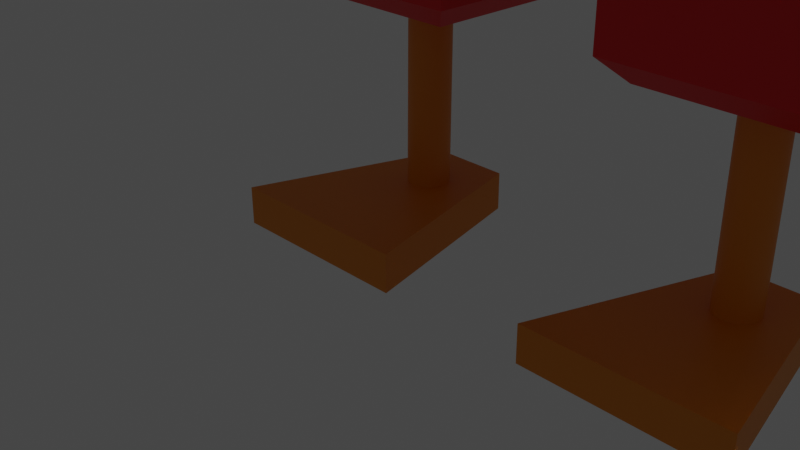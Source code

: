 # Source: fredmonster.blend  (saved by Blender 3.6.11; exported with 4.5.12 LTS)
import bpy
from mathutils import Matrix  # noqa: F401  (used for matrix-valued properties, if any)

bpy.ops.wm.read_factory_settings(use_empty=True)
scene = bpy.context.scene
scene.name = 'Scene'

# ---- collections
col_collection = bpy.data.collections.new('Collection'); scene.collection.children.link(col_collection)

# ---- materials (node trees are filled in below, after node groups)
mat_material = bpy.data.materials.new('Material')
mat_material.alpha_threshold = 0.0
mat_material.use_transparent_shadow = False
mat_material.roughness = 0.5
mat_material.line_color = (0.0, 0.0, 0.0, 1.0)
mat_material_002 = bpy.data.materials.new('Material.002')
mat_material_002.use_transparent_shadow = False
mat_material_003 = bpy.data.materials.new('Material.003')
mat_material_003.use_transparent_shadow = False
mat_material_001 = bpy.data.materials.new('Material.001')
mat_material_001.alpha_threshold = 0.0
mat_material_001.use_transparent_shadow = False
mat_material_001.roughness = 0.5
mat_material_001.line_color = (0.0, 0.0, 0.0, 1.0)

# ---- node groups
ng_auto_smooth = bpy.data.node_groups.new('Auto Smooth', 'GeometryNodeTree')
_s = ng_auto_smooth.interface.new_socket(name='Geometry', in_out='OUTPUT', socket_type='NodeSocketGeometry')
_s = ng_auto_smooth.interface.new_socket(name='Geometry', in_out='INPUT', socket_type='NodeSocketGeometry')
_s = ng_auto_smooth.interface.new_socket(name='Angle', in_out='INPUT', socket_type='NodeSocketFloat')
_s.subtype = 'ANGLE'
_s.min_value = 0.0
_s.max_value = 3.142
ng_auto_smooth.is_modifier = True
_N = ng_auto_smooth.nodes; _L = ng_auto_smooth.links
n0 = _N.new('NodeGroupOutput'); n0.name = 'Group Output'; n0.location = (480, -100)
n1 = _N.new('NodeGroupInput'); n1.name = 'Group Input'; n1.location = (-420, -300)
n2 = _N.new('NodeGroupInput'); n2.name = 'Group Input.001'; n2.location = (-60, -100)
n3 = _N.new('GeometryNodeSetShadeSmooth'); n3.name = 'Set Shade Smooth'; n3.location = (120, -100)
n3.domain = 'EDGE'
n4 = _N.new('GeometryNodeSetShadeSmooth'); n4.name = 'Set Shade Smooth.001'; n4.location = (300, -100)
n5 = _N.new('GeometryNodeInputMeshEdgeAngle'); n5.name = 'Edge Angle'; n5.location = (-420, -220)
n6 = _N.new('GeometryNodeInputEdgeSmooth'); n6.name = 'Is Edge Smooth'; n6.location = (-60, -160)
n7 = _N.new('GeometryNodeInputShadeSmooth'); n7.name = 'Is Face Smooth'; n7.location = (-240, -340)
n8 = _N.new('FunctionNodeBooleanMath'); n8.name = 'Boolean Math'; n8.location = (-60, -220)
n9 = _N.new('FunctionNodeCompare'); n9.name = 'Compare'; n9.location = (-240, -180)
n9.operation = 'LESS_EQUAL'
_L.new(n5.outputs[0], n9.inputs[0])
_L.new(n4.outputs[0], n0.inputs[0])
_L.new(n1.outputs[1], n9.inputs[1])
_L.new(n9.outputs[0], n8.inputs[0])
_L.new(n7.outputs[0], n8.inputs[1])
_L.new(n2.outputs[0], n3.inputs[0])
_L.new(n6.outputs[0], n3.inputs[1])
_L.new(n3.outputs[0], n4.inputs[0])
_L.new(n8.outputs[0], n3.inputs[2])
n0.is_active_output = True

# ---- material node trees
mat_material.use_nodes = True; mat_material.node_tree.nodes.clear()
_N = mat_material.node_tree.nodes; _L = mat_material.node_tree.links
n0 = _N.new('ShaderNodeOutputMaterial'); n0.name = 'Material Output'; n0.location = (300, 300)
n1 = _N.new('ShaderNodeBsdfPrincipled'); n1.name = 'Principled BSDF'; n1.location = (10, 300)
n1.distribution = 'GGX'
n1.subsurface_method = 'RANDOM_WALK_SKIN'
n1.inputs[0].default_value = (0.8, 0.7077, 0.0, 1.0)
n1.inputs[3].default_value = 1.45
n1.inputs[27].default_value = (0.0, 0.0, 0.0, 1.0)
n1.inputs[28].default_value = 1.0
_L.new(n1.outputs[0], n0.inputs[0])
n0.is_active_output = True
mat_material_002.use_nodes = True; mat_material_002.node_tree.nodes.clear()
_N = mat_material_002.node_tree.nodes; _L = mat_material_002.node_tree.links
n0 = _N.new('ShaderNodeBsdfPrincipled'); n0.name = 'Principled BSDF'; n0.location = (10, 300)
n0.distribution = 'GGX'
n0.subsurface_method = 'RANDOM_WALK_SKIN'
n0.inputs[0].default_value = (0.8, 0.0, 0.004196, 1.0)
n0.inputs[3].default_value = 1.45
n0.inputs[27].default_value = (0.0, 0.0, 0.0, 1.0)
n0.inputs[28].default_value = 1.0
n1 = _N.new('ShaderNodeOutputMaterial'); n1.name = 'Material Output'; n1.location = (300, 300)
_L.new(n0.outputs[0], n1.inputs[0])
n1.is_active_output = True
mat_material_003.use_nodes = True; mat_material_003.node_tree.nodes.clear()
_N = mat_material_003.node_tree.nodes; _L = mat_material_003.node_tree.links
n0 = _N.new('ShaderNodeBsdfPrincipled'); n0.name = 'Principled BSDF'; n0.location = (10, 300)
n0.distribution = 'GGX'
n0.subsurface_method = 'RANDOM_WALK_SKIN'
n0.inputs[0].default_value = (0.8, 0.2485, 0.0, 1.0)
n0.inputs[3].default_value = 1.45
n0.inputs[27].default_value = (0.0, 0.0, 0.0, 1.0)
n0.inputs[28].default_value = 1.0
n1 = _N.new('ShaderNodeOutputMaterial'); n1.name = 'Material Output'; n1.location = (300, 300)
_L.new(n0.outputs[0], n1.inputs[0])
n1.is_active_output = True
mat_material_001.use_nodes = True; mat_material_001.node_tree.nodes.clear()
_N = mat_material_001.node_tree.nodes; _L = mat_material_001.node_tree.links
n0 = _N.new('ShaderNodeOutputMaterial'); n0.name = 'Material Output'; n0.location = (300, 300)
n1 = _N.new('ShaderNodeBsdfPrincipled'); n1.name = 'Principled BSDF'; n1.location = (10, 300)
n1.inputs[0].default_value = (0.09285, 0.09285, 0.09285, 1.0)
n1.inputs[3].default_value = 1.45
n1.inputs[27].default_value = (0.0, 0.0, 0.0, 1.0)
_L.new(n1.outputs[0], n0.inputs[0])
n0.is_active_output = True

# ---- world
world_world = bpy.data.worlds.new('World'); scene.world = world_world
world_world.use_nodes = True; world_world.node_tree.nodes.clear()
_N = world_world.node_tree.nodes; _L = world_world.node_tree.links
n0 = _N.new('ShaderNodeOutputWorld'); n0.name = 'World Output'; n0.location = (300, 300)
n1 = _N.new('ShaderNodeBackground'); n1.name = 'Background'; n1.location = (10, 300)
n1.inputs[0].default_value = (0.05088, 0.05088, 0.05088, 1.0)
_L.new(n1.outputs[0], n0.inputs[0])
n0.is_active_output = True
world_world.color = (0.05088, 0.05088, 0.05088)
world_world.use_sun_shadow = False
world_world.sun_shadow_jitter_overblur = 0.0

# ---- cameras
cam_camera = bpy.data.cameras.new('Camera')
cam_camera.clip_end = 100.0
cam_camera.ortho_scale = 7.314

# ---- lights
light_light = bpy.data.lights.new('Light', 'POINT')
light_light.transmission_factor = 0.0
light_light.energy = 1000.0
light_light.shadow_soft_size = 0.1
light_light.shadow_maximum_resolution = 0.006
light_light.use_absolute_resolution = True

# ---- meshes
me_plane_007 = bpy.data.meshes.new('Plane.007')
me_plane_007.from_pydata([(0.8019, 1.093, -0.5173), (0.8019, -0.9069, -0.5173), (-1.8, 0.2158, -3.991), (-1.842, 0.2116, -3.991), (-1.882, 0.1994, -3.991), (-1.92, 0.1794, -3.991), (-1.952, 0.1526, -3.991), (-1.979, 0.1199, -3.991), (-1.999, 0.08264, -3.991), (-2.011, 0.04218, -3.991), (-2.016, 0.0001029, -3.991), (-2.011, -0.04198, -3.991), (-1.999, -0.08244, -3.991), (-1.979, -0.1197, -3.991), (-1.952, -0.1524, -3.991), (-1.92, -0.1792, -3.991), (-1.882, -0.1992, -3.991), (-1.842, -0.2114, -3.991), (-1.8, -0.2156, -3.991), (-1.758, -0.2114, -3.991), (-1.717, -0.1992, -3.991), (-1.68, -0.1792, -3.991), (-1.647, -0.1524, -3.991), (-1.621, -0.1197, -3.991), (-1.601, -0.08244, -3.991), (-1.588, -0.04198, -3.991), (-1.584, 0.0001029, -3.991), (-1.588, 0.04218, -3.991), (-1.601, 0.08264, -3.991), (-1.621, 0.1199, -3.991), (-1.647, 0.1526, -3.991), (-1.68, 0.1794, -3.991), (-1.717, 0.1994, -3.991), (-1.758, 0.2116, -3.991), (-1.842, 0.2116, -1.99), (-1.8, 0.2158, -1.99), (-1.882, 0.1994, -1.99), (-1.92, 0.1794, -1.99), (-1.952, 0.1526, -1.99), (-1.979, 0.1199, -1.99), (-1.999, 0.08264, -1.99), (-2.011, 0.04218, -1.99), (-2.016, 0.0001029, -1.99), (-2.011, -0.04198, -1.99), (-1.999, -0.08244, -1.99), (-1.979, -0.1197, -1.99), (-1.952, -0.1524, -1.99), (-1.92, -0.1792, -1.99), (-1.882, -0.1992, -1.99), (-1.842, -0.2114, -1.99), (-1.8, -0.2156, -1.99), (-1.758, -0.2114, -1.99), (-1.717, -0.1992, -1.99), (-1.68, -0.1792, -1.99), (-1.647, -0.1524, -1.99), (-1.621, -0.1197, -1.99), (-1.601, -0.08244, -1.99), (-1.588, -0.04198, -1.99), (-1.584, 0.0001029, -1.99), (-1.588, 0.04218, -1.99), (-1.601, 0.08264, -1.99), (-1.621, 0.1199, -1.99), (-1.647, 0.1526, -1.99), (-1.68, 0.1794, -1.99), (-1.717, 0.1994, -1.99), (-1.758, 0.2116, -1.99), (-0.7713, -0.9069, -0.5173), (-0.7713, 1.093, -0.5173), (-2.927, -1.406, -4.316), (-0.9267, -1.401, -4.316), (-1.377, 0.6126, -4.274), (-2.197, 0.6126, -4.274), (0.8195, 0.7189, 3.684), (0.9442, 1.093, 0.6444), (-0.9136, -0.9069, 0.6444), (-0.7889, -0.5328, 3.684), (1.773, 0.2158, -3.991), (1.731, 0.2116, -3.991), (1.691, 0.1994, -3.991), (1.654, 0.1794, -3.991), (1.621, 0.1526, -3.991), (1.594, 0.1199, -3.991), (1.574, 0.08264, -3.991), (1.562, 0.04218, -3.991), (1.558, 0.0001029, -3.991), (1.562, -0.04198, -3.991), (1.574, -0.08244, -3.991), (1.594, -0.1197, -3.991), (1.621, -0.1524, -3.991), (1.654, -0.1792, -3.991), (1.691, -0.1992, -3.991), (1.731, -0.2114, -3.991), (1.773, -0.2156, -3.991), (1.815, -0.2114, -3.991), (1.856, -0.1992, -3.991), (1.893, -0.1792, -3.991), (1.926, -0.1524, -3.991), (1.953, -0.1197, -3.991), (1.973, -0.08244, -3.991), (1.985, -0.04198, -3.991), (1.989, 0.0001029, -3.991), (1.985, 0.04218, -3.991), (1.973, 0.08264, -3.991), (1.953, 0.1199, -3.991), (1.926, 0.1526, -3.991), (1.893, 0.1794, -3.991), (1.856, 0.1994, -3.991), (1.815, 0.2116, -3.991), (1.731, 0.2116, -1.99), (1.773, 0.2158, -1.99), (1.691, 0.1994, -1.99), (1.654, 0.1794, -1.99), (1.621, 0.1526, -1.99), (1.594, 0.1199, -1.99), (1.574, 0.08264, -1.99), (1.562, 0.04218, -1.99), (1.558, 0.0001029, -1.99), (1.562, -0.04198, -1.99), (1.574, -0.08244, -1.99), (1.594, -0.1197, -1.99), (1.621, -0.1524, -1.99), (1.654, -0.1792, -1.99), (1.691, -0.1992, -1.99), (1.731, -0.2114, -1.99), (1.773, -0.2156, -1.99), (1.815, -0.2114, -1.99), (1.856, -0.1992, -1.99), (1.893, -0.1792, -1.99), (1.926, -0.1524, -1.99), (1.953, -0.1197, -1.99), (1.973, -0.08244, -1.99), (1.985, -0.04198, -1.99), (1.989, 0.0001029, -1.99), (1.985, 0.04218, -1.99), (1.973, 0.08264, -1.99), (1.953, 0.1199, -1.99), (1.926, 0.1526, -1.99), (1.893, 0.1794, -1.99), (1.856, 0.1994, -1.99), (1.815, 0.2116, -1.99), (0.6466, -1.406, -4.316), (2.647, -1.401, -4.316), (1.377, 0.6126, -4.274), (2.197, 0.6126, -4.274), (-0.7889, 0.7189, 3.684), (-0.9136, 1.093, 0.6444), (0.9442, -0.9069, 0.6444), (0.8195, -0.5328, 3.684), (-0.7889, -0.5328, 1.019), (-2.546, -0.6817, -1.984), (-0.9965, -0.6817, -1.984), (-0.7713, -0.9069, -1.758), (-2.546, 0.8679, -1.984), (-0.9965, 0.8679, -1.984), (-0.7713, 1.093, -1.758), (1.012, -0.6969, -1.984), (0.8019, -0.9069, -1.774), (2.592, -0.6969, -1.984), (0.8019, 1.093, -1.774), (1.012, 0.883, -1.984), (2.592, 0.883, -1.984), (-2.197, 0.6083, -3.873), (-2.927, -1.41, -3.915), (-0.9267, -1.405, -3.915), (-1.377, 0.6083, -3.873), (1.377, 0.6086, -3.889), (0.6466, -1.41, -3.931), (2.647, -1.405, -3.931), (2.197, 0.6086, -3.889), (-0.7889, 0.7189, 1.019), (0.8195, 0.7189, 1.019), (0.8195, -0.5328, 1.019), (2.428, -0.2876, 1.019), (2.183, -0.5328, 1.019), (2.628, -0.733, 0.8183), (2.183, -0.5328, 3.684), (2.428, -0.2876, 3.684), (2.428, 0.4669, 3.684), (2.176, 0.7189, 3.684), (2.176, 0.7189, 1.019), (2.428, 0.4669, 1.019), (2.634, 0.9247, 0.8127), (-2.163, 0.7189, 3.684), (-2.397, 0.4849, 3.684), (-2.397, 0.4849, 1.019), (-2.163, 0.7189, 1.019), (-2.588, 0.91, 0.8274), (-2.146, -0.5328, 1.019), (-2.397, -0.2812, 1.019), (-2.603, -0.7382, 0.8131), (-2.397, -0.2812, 3.684), (-2.146, -0.5328, 3.684), (2.651, -0.9069, 0.6444), (2.802, -0.7562, 0.6444), (2.679, -0.7839, 0.7674), (2.802, -0.7562, -1.774), (2.651, -0.9069, -1.774), (2.679, -0.7839, -1.897), (2.802, 0.9241, 0.6444), (2.633, 1.093, 0.6444), (2.664, 0.9551, 0.7823), (2.633, 1.093, -1.774), (2.802, 0.9241, -1.774), (2.664, 0.9551, -1.912), (-2.617, 1.093, 0.6444), (-2.771, 0.9386, 0.6444), (-2.645, 0.9669, 0.7706), (-2.771, 0.9386, -1.758), (-2.617, 1.093, -1.758), (-2.645, 0.9669, -1.885), (-2.771, -0.7265, 0.6444), (-2.591, -0.9069, 0.6444), (-2.624, -0.7596, 0.7917), (-2.591, -0.9069, -1.758), (-2.771, -0.7265, -1.758), (-2.624, -0.7596, -1.906), (0.8195, 0.7189, 2.675), (-0.7889, 0.7189, 2.675), (-0.7889, -0.5328, 2.675), (0.8195, -0.5328, 2.675), (2.183, -0.5328, 2.675), (2.428, -0.2876, 2.675), (2.428, 0.4669, 2.675), (2.176, 0.7189, 2.675), (-2.163, 0.7189, 2.675), (-2.397, 0.4849, 2.675), (-2.146, -0.5328, 2.675), (-2.397, -0.2812, 2.675), (3.864, -0.2876, 2.675), (3.864, -0.2876, 3.684), (-3.833, -0.2812, 3.684), (-3.833, -0.2812, 2.675), (3.146, 0.4669, 2.675), (3.146, -0.2876, 2.675), (3.146, 0.4669, 3.684), (3.146, -0.2876, 3.684), (-3.115, 0.4849, 2.675), (-3.115, 0.4849, 3.684), (-3.115, -0.2812, 3.684), (-3.115, -0.2812, 2.675), (3.864, -3.195, 2.675), (3.864, -3.195, 3.684), (-3.833, -3.189, 3.684), (-3.833, -3.189, 2.675), (3.146, -3.195, 3.684), (3.146, -3.195, 2.675), (-3.115, -3.189, 3.684), (-3.115, -3.189, 2.675), (3.864, 0.2271, 3.684), (3.624, 0.4669, 3.684), (3.861, 0.2612, 3.684), (3.854, 0.2947, 3.684), (3.842, 0.3267, 3.684), (3.826, 0.3567, 3.684), (3.805, 0.3841, 3.684), (3.781, 0.4083, 3.684), (3.754, 0.4288, 3.684), (3.724, 0.4452, 3.684), (3.692, 0.4572, 3.684), (3.658, 0.4645, 3.684), (-3.833, 0.2451, 2.675), (-3.593, 0.4849, 2.675), (-3.831, 0.2792, 2.675), (-3.823, 0.3126, 2.675), (-3.811, 0.3447, 2.675), (-3.795, 0.3747, 2.675), (-3.775, 0.4021, 2.675), (-3.75, 0.4263, 2.675), (-3.723, 0.4468, 2.675), (-3.693, 0.4632, 2.675), (-3.661, 0.4752, 2.675), (-3.627, 0.4825, 2.675), (-3.593, 0.4849, 3.684), (-3.833, 0.2451, 3.684), (-3.627, 0.4825, 3.684), (-3.661, 0.4752, 3.684), (-3.693, 0.4632, 3.684), (-3.723, 0.4468, 3.684), (-3.75, 0.4263, 3.684), (-3.775, 0.4021, 3.684), (-3.795, 0.3747, 3.684), (-3.811, 0.3447, 3.684), (-3.823, 0.3126, 3.684), (-3.831, 0.2792, 3.684), (3.624, 0.4669, 2.675), (3.864, 0.2271, 2.675), (3.658, 0.4645, 2.675), (3.692, 0.4572, 2.675), (3.724, 0.4452, 2.675), (3.754, 0.4288, 2.675), (3.781, 0.4083, 2.675), (3.805, 0.3841, 2.675), (3.826, 0.3567, 2.675), (3.842, 0.3267, 2.675), (3.854, 0.2947, 2.675), (3.861, 0.2612, 2.675)], [], [(155, 159, 160, 157), (226, 218, 75, 191), (3, 2, 33, 32, 31, 30, 29, 28, 27, 26, 25, 24, 23, 22, 21, 20, 19, 18, 17, 16, 15, 14, 13, 12, 11, 10, 9, 8, 7, 6, 5, 4), (34, 36, 37, 38, 39, 40, 41, 42, 43, 44, 45, 46, 47, 48, 49, 50, 51, 52, 53, 54, 55, 56, 57, 58, 59, 60, 61, 62, 63, 64, 65, 35), (18, 19, 51, 50), (5, 6, 38, 37), (32, 33, 65, 64), (19, 20, 52, 51), (6, 7, 39, 38), (33, 2, 35, 65), (20, 21, 53, 52), (7, 8, 40, 39), (21, 22, 54, 53), (8, 9, 41, 40), (22, 23, 55, 54), (9, 10, 42, 41), (23, 24, 56, 55), (10, 11, 43, 42), (24, 25, 57, 56), (11, 12, 44, 43), (25, 26, 58, 57), (12, 13, 45, 44), (26, 27, 59, 58), (13, 14, 46, 45), (27, 28, 60, 59), (14, 15, 47, 46), (28, 29, 61, 60), (15, 16, 48, 47), (2, 3, 34, 35), (29, 30, 62, 61), (16, 17, 49, 48), (3, 4, 36, 34), (30, 31, 63, 62), (17, 18, 50, 49), (4, 5, 37, 36), (31, 32, 64, 63), (149, 152, 153, 150), (194, 193, 198, 200, 181, 180, 172, 174), (68, 71, 70, 69), (217, 224, 182, 144), (141, 167, 166, 140), (140, 166, 165, 142), (142, 165, 168, 143), (77, 76, 107, 106, 105, 104, 103, 102, 101, 100, 99, 98, 97, 96, 95, 94, 93, 92, 91, 90, 89, 88, 87, 86, 85, 84, 83, 82, 81, 80, 79, 78), (108, 110, 111, 112, 113, 114, 115, 116, 117, 118, 119, 120, 121, 122, 123, 124, 125, 126, 127, 128, 129, 130, 131, 132, 133, 134, 135, 136, 137, 138, 139, 109), (92, 93, 125, 124), (79, 80, 112, 111), (106, 107, 139, 138), (93, 94, 126, 125), (80, 81, 113, 112), (107, 76, 109, 139), (94, 95, 127, 126), (81, 82, 114, 113), (95, 96, 128, 127), (82, 83, 115, 114), (96, 97, 129, 128), (83, 84, 116, 115), (97, 98, 130, 129), (84, 85, 117, 116), (98, 99, 131, 130), (85, 86, 118, 117), (99, 100, 132, 131), (86, 87, 119, 118), (100, 101, 133, 132), (87, 88, 120, 119), (101, 102, 134, 133), (88, 89, 121, 120), (102, 103, 135, 134), (89, 90, 122, 121), (76, 77, 108, 109), (103, 104, 136, 135), (90, 91, 123, 122), (77, 78, 110, 108), (104, 105, 137, 136), (91, 92, 124, 123), (78, 79, 111, 110), (105, 106, 138, 137), (140, 142, 143, 141), (70, 164, 163, 69), (71, 161, 164, 70), (68, 69, 163, 162), (72, 147, 175, 176, 177, 178), (68, 162, 161, 71), (174, 173, 171, 146, 192, 194), (66, 67, 0, 1), (151, 154, 67, 66), (182, 183, 190, 191, 75, 144), (219, 220, 175, 147), (141, 143, 168, 167), (238, 237, 272, 274, 275, 276, 277, 278, 279, 280, 281, 282, 283, 273, 230), (206, 205, 210, 212, 189, 188, 184, 186), (150, 153, 154, 151), (149, 150, 151, 213, 215), (153, 152, 209, 208, 154), (159, 155, 156, 158), (155, 157, 197, 196, 156), (158, 156, 1, 0), (162, 163, 164, 161), (73, 145, 169, 170), (171, 148, 74, 146), (218, 219, 147, 75), (166, 167, 168, 165), (223, 216, 72, 178), (152, 149, 215, 214, 207, 209), (214, 210, 205, 207), (157, 160, 203, 202, 195, 197), (204, 145, 73, 199, 201, 158, 0, 67, 154, 208), (216, 217, 144, 72), (172, 173, 174), (220, 173, 172, 221), (160, 159, 158, 201, 203), (179, 180, 181), (222, 180, 179, 223), (184, 185, 186), (224, 185, 184, 225), (187, 188, 189), (226, 191, 190, 227), (211, 213, 151, 66, 1, 156, 196, 192, 146, 74), (192, 193, 194), (195, 196, 197), (195, 193, 192, 196), (202, 198, 193, 195), (198, 199, 200), (201, 202, 203), (201, 199, 198, 202), (200, 199, 73, 170, 179, 181), (204, 205, 206), (207, 208, 209), (204, 208, 207, 205), (145, 204, 206, 186, 185, 169), (210, 211, 212), (213, 214, 215), (213, 211, 210, 214), (148, 187, 189, 212, 211, 74), (147, 72, 144, 75), (187, 226, 227, 188), (182, 224, 225, 183), (172, 180, 222, 221), (177, 222, 223, 178), (175, 220, 221, 176), (170, 169, 217, 216), (179, 170, 216, 223), (148, 171, 219, 218), (184, 188, 227, 225), (171, 173, 220, 219), (169, 185, 224, 217), (187, 148, 218, 226), (236, 239, 231, 260, 262, 263, 264, 265, 266, 267, 268, 269, 270, 271, 261), (232, 234, 249, 284), (233, 232, 284, 286, 287, 288, 289, 290, 291, 292, 293, 294, 295, 285, 228), (260, 231, 230, 273), (228, 285, 248, 229), (235, 233, 245, 244), (237, 236, 261, 272), (228, 229, 241, 240), (176, 221, 233, 235), (177, 176, 235, 234), (222, 177, 234, 232), (221, 222, 232, 233), (225, 227, 239, 236), (227, 190, 238, 239), (190, 183, 237, 238), (183, 225, 236, 237), (247, 246, 242, 243), (244, 245, 240, 241), (239, 238, 246, 247), (231, 239, 247, 243), (230, 231, 243, 242), (229, 235, 244, 241), (233, 228, 240, 245), (238, 230, 242, 246), (260, 273, 283, 262), (262, 283, 282, 263), (263, 282, 281, 264), (264, 281, 280, 265), (265, 280, 279, 266), (266, 279, 278, 267), (267, 278, 277, 268), (268, 277, 276, 269), (269, 276, 275, 270), (270, 275, 274, 271), (271, 274, 272, 261), (248, 285, 295, 250), (250, 295, 294, 251), (251, 294, 293, 252), (252, 293, 292, 253), (253, 292, 291, 254), (254, 291, 290, 255), (255, 290, 289, 256), (256, 289, 288, 257), (257, 288, 287, 258), (258, 287, 286, 259), (259, 286, 284, 249), (234, 235, 229, 248, 250, 251, 252, 253, 254, 255, 256, 257, 258, 259, 249)])
me_plane_007.polygons.foreach_set('use_smooth', [True] * 194)
me_plane_007.polygons.foreach_set('material_index', [1, 0, 2, 1, 2, 2, 2, 2, 2, 2, 2, 2, 2, 2, 2, 2, 2, 2, 2, 2, 2, 2, 2, 2, 2, 2, 2, 2, 2, 2, 2, 2, 2, 2, 2, 2, 1, 1, 2, 0, 2, 2, 2, 2, 1, 2, 2, 2, 2, 2, 2, 2, 2, 2, 2, 2, 2, 2, 2, 2, 2, 2, 2, 2, 2, 2, 2, 2, 2, 2, 2, 2, 2, 2, 2, 2, 2, 2, 2, 2, 2, 0, 2, 1, 1, 1, 0, 0, 2, 0, 1, 1, 1, 1, 1, 1, 1, 2, 1, 1, 0, 2, 0, 1, 1, 1, 1, 0, 1, 0, 1, 1, 0, 1, 0, 1, 0, 1, 1, 1, 1, 1, 1, 1, 1, 1, 1, 1, 1, 1, 1, 1, 1, 1, 0, 0, 0, 0, 0, 0, 0, 0, 0, 0, 0, 0, 0, 0, 0, 0, 0, 0, 0, 0, 0, 0, 0, 0, 0, 0, 0, 0, 0, 0, 0, 0, 0, 0, 0, 0, 0, 0, 0, 0, 0, 0, 0, 0, 0, 0, 0, 0, 0, 0, 0, 0, 0, 0, 0, 0, 0, 0, 0, 0])
_uv = me_plane_007.uv_layers.new(name='UVMap')
_uv.uv.foreach_set('vector', [0.105, 0.105, 0.105, 0.895, 0.895, 0.895, 0.895, 0.105, 0.1901, 0.1871, 0.3847, 0.1871, 0.3847, 0.1871, 0.1901, 0.1871, 0.0, 0.0, 0.0, 0.0, 0.0, 0.0, 0.0, 0.0, 0.0, 0.0, 0.0, 0.0, 0.0, 0.0, 0.0, 0.0, 0.0, 0.0, 0.0, 0.0, 0.0, 0.0, 0.0, 0.0, 0.0, 0.0, 0.0, 0.0, 0.0, 0.0, 0.0, 0.0, 0.0, 0.0, 0.0, 0.0, 0.0, 0.0, 0.0, 0.0, 0.0, 0.0, 0.0, 0.0, 0.0, 0.0, 0.0, 0.0, 0.0, 0.0, 0.0, 0.0, 0.0, 0.0, 0.0, 0.0, 0.0, 0.0, 0.0, 0.0, 0.0, 0.0, 0.0, 0.0, 0.0, 0.0, 0.0, 0.0, 0.0, 0.0, 0.0, 0.0, 0.0, 0.0, 0.0, 0.0, 0.0, 0.0, 0.0, 0.0, 0.0, 0.0, 0.0, 0.0, 0.0, 0.0, 0.0, 0.0, 0.0, 0.0, 0.0, 0.0, 0.0, 0.0, 0.0, 0.0, 0.0, 0.0, 0.0, 0.0, 0.0, 0.0, 0.0, 0.0, 0.0, 0.0, 0.0, 0.0, 0.0, 0.0, 0.0, 0.0, 0.0, 0.0, 0.0, 0.0, 0.0, 0.0, 0.0, 0.0, 0.0, 0.0, 0.0, 0.0, 0.0, 0.0, 0.0, 0.0, 0.0, 0.0, 0.0, 0.0, 0.0, 0.0, 0.0, 0.0, 0.0, 0.0, 0.0, 0.0, 0.0, 0.0, 0.0, 0.0, 0.0, 0.0, 0.0, 0.0, 0.0, 0.0, 0.0, 0.0, 0.0, 0.0, 0.0, 0.0, 0.0, 0.0, 0.0, 0.0, 0.0, 0.0, 0.0, 0.0, 0.0, 0.0, 0.0, 0.0, 0.0, 0.0, 0.0, 0.0, 0.0, 0.0, 0.0, 0.0, 0.0, 0.0, 0.0, 0.0, 0.0, 0.0, 0.0, 0.0, 0.0, 0.0, 0.0, 0.0, 0.0, 0.0, 0.0, 0.0, 0.0, 0.0, 0.0, 0.0, 0.0, 0.0, 0.0, 0.0, 0.0, 0.0, 0.0, 0.0, 0.0, 0.0, 0.0, 0.0, 0.0, 0.0, 0.0, 0.0, 0.0, 0.0, 0.0, 0.0, 0.0, 0.0, 0.0, 0.0, 0.0, 0.0, 0.0, 0.0, 0.0, 0.0, 0.0, 0.0, 0.0, 0.0, 0.0, 0.0, 0.0, 0.0, 0.0, 0.0, 0.0, 0.0, 0.0, 0.0, 0.0, 0.0, 0.0, 0.0, 0.0, 0.0, 0.0, 0.0, 0.0, 0.0, 0.0, 0.0, 0.0, 0.0, 0.0, 0.0, 0.0, 0.0, 0.0, 0.0, 0.0, 0.0, 0.0, 0.0, 0.0, 0.0, 0.0, 0.0, 0.0, 0.0, 0.0, 0.0, 0.0, 0.0, 0.0, 0.0, 0.0, 0.0, 0.0, 0.0, 0.0, 0.0, 0.0, 0.0, 0.0, 0.0, 0.0, 0.0, 0.0, 0.0, 0.0, 0.0, 0.0, 0.0, 0.0, 0.0, 0.0, 0.0, 0.0, 0.0, 0.0, 0.0, 0.0, 0.0, 0.0, 0.0, 0.0, 0.0, 0.0, 0.0, 0.0, 0.0, 0.0, 0.0, 0.0, 0.0, 0.0, 0.0, 0.0, 0.0, 0.0, 0.0, 0.0, 0.0, 0.0, 0.0, 0.0, 0.0, 0.0, 0.0, 0.0, 0.0, 0.0, 0.0, 0.0, 0.0, 0.0, 0.0, 0.0, 0.0, 0.0, 0.0, 0.0, 0.0, 0.0, 0.0, 0.0, 0.0, 0.0, 0.0, 0.0, 0.0, 0.0, 0.0, 0.0, 0.0, 0.0, 0.0, 0.0, 0.0, 0.0, 0.0, 0.0, 0.0, 0.0, 0.0, 0.0, 0.0, 0.0, 0.0, 0.0, 0.0, 0.0, 0.0, 0.0, 0.0, 0.0, 0.0, 0.0, 0.0, 0.0, 0.0, 0.0, 0.0, 0.1126, 0.1126, 0.1126, 0.8874, 0.8874, 0.8874, 0.8874, 0.1126, 0.9494, 0.06151, 1.0, 0.07534, 1.0, 0.9155, 0.9432, 0.931, 0.9307, 0.9158, 0.846, 0.6869, 0.846, 0.3097, 0.9284, 0.08697, 0.0, 0.0, 0.0, 1.0, 1.0, 1.0, 1.0, 0.0, 0.3847, 0.8129, 0.1875, 0.8129, 0.1875, 0.8129, 0.3847, 0.8129, 1.0, 0.0, 1.0, 0.0, 0.0, 0.0, 0.0, 0.0, 0.0, 0.0, 0.0, 0.0, 0.0, 1.0, 0.0, 1.0, 0.0, 1.0, 0.0, 1.0, 1.0, 1.0, 1.0, 1.0, 0.0, 0.0, 0.0, 0.0, 0.0, 0.0, 0.0, 0.0, 0.0, 0.0, 0.0, 0.0, 0.0, 0.0, 0.0, 0.0, 0.0, 0.0, 0.0, 0.0, 0.0, 0.0, 0.0, 0.0, 0.0, 0.0, 0.0, 0.0, 0.0, 0.0, 0.0, 0.0, 0.0, 0.0, 0.0, 0.0, 0.0, 0.0, 0.0, 0.0, 0.0, 0.0, 0.0, 0.0, 0.0, 0.0, 0.0, 0.0, 0.0, 0.0, 0.0, 0.0, 0.0, 0.0, 0.0, 0.0, 0.0, 0.0, 0.0, 0.0, 0.0, 0.0, 0.0, 0.0, 0.0, 0.0, 0.0, 0.0, 0.0, 0.0, 0.0, 0.0, 0.0, 0.0, 0.0, 0.0, 0.0, 0.0, 0.0, 0.0, 0.0, 0.0, 0.0, 0.0, 0.0, 0.0, 0.0, 0.0, 0.0, 0.0, 0.0, 0.0, 0.0, 0.0, 0.0, 0.0, 0.0, 0.0, 0.0, 0.0, 0.0, 0.0, 0.0, 0.0, 0.0, 0.0, 0.0, 0.0, 0.0, 0.0, 0.0, 0.0, 0.0, 0.0, 0.0, 0.0, 0.0, 0.0, 0.0, 0.0, 0.0, 0.0, 0.0, 0.0, 0.0, 0.0, 0.0, 0.0, 0.0, 0.0, 0.0, 0.0, 0.0, 0.0, 0.0, 0.0, 0.0, 0.0, 0.0, 0.0, 0.0, 0.0, 0.0, 0.0, 0.0, 0.0, 0.0, 0.0, 0.0, 0.0, 0.0, 0.0, 0.0, 0.0, 0.0, 0.0, 0.0, 0.0, 0.0, 0.0, 0.0, 0.0, 0.0, 0.0, 0.0, 0.0, 0.0, 0.0, 0.0, 0.0, 0.0, 0.0, 0.0, 0.0, 0.0, 0.0, 0.0, 0.0, 0.0, 0.0, 0.0, 0.0, 0.0, 0.0, 0.0, 0.0, 0.0, 0.0, 0.0, 0.0, 0.0, 0.0, 0.0, 0.0, 0.0, 0.0, 0.0, 0.0, 0.0, 0.0, 0.0, 0.0, 0.0, 0.0, 0.0, 0.0, 0.0, 0.0, 0.0, 0.0, 0.0, 0.0, 0.0, 0.0, 0.0, 0.0, 0.0, 0.0, 0.0, 0.0, 0.0, 0.0, 0.0, 0.0, 0.0, 0.0, 0.0, 0.0, 0.0, 0.0, 0.0, 0.0, 0.0, 0.0, 0.0, 0.0, 0.0, 0.0, 0.0, 0.0, 0.0, 0.0, 0.0, 0.0, 0.0, 0.0, 0.0, 0.0, 0.0, 0.0, 0.0, 0.0, 0.0, 0.0, 0.0, 0.0, 0.0, 0.0, 0.0, 0.0, 0.0, 0.0, 0.0, 0.0, 0.0, 0.0, 0.0, 0.0, 0.0, 0.0, 0.0, 0.0, 0.0, 0.0, 0.0, 0.0, 0.0, 0.0, 0.0, 0.0, 0.0, 0.0, 0.0, 0.0, 0.0, 0.0, 0.0, 0.0, 0.0, 0.0, 0.0, 0.0, 0.0, 0.0, 0.0, 0.0, 0.0, 0.0, 0.0, 0.0, 0.0, 0.0, 0.0, 0.0, 0.0, 0.0, 0.0, 0.0, 0.0, 0.0, 0.0, 0.0, 0.0, 0.0, 0.0, 0.0, 0.0, 0.0, 0.0, 0.0, 0.0, 0.0, 0.0, 0.0, 0.0, 0.0, 0.0, 0.0, 0.0, 0.0, 0.0, 0.0, 0.0, 0.0, 0.0, 0.0, 0.0, 0.0, 0.0, 0.0, 0.0, 0.0, 0.0, 0.0, 0.0, 0.0, 0.0, 0.0, 0.0, 0.0, 0.0, 0.0, 0.0, 0.0, 0.0, 0.0, 0.0, 0.0, 0.0, 0.0, 0.0, 0.0, 0.0, 0.0, 0.0, 0.0, 0.0, 0.0, 0.0, 0.0, 0.0, 0.0, 0.0, 0.0, 0.0, 0.0, 0.0, 0.0, 0.0, 0.0, 0.0, 0.0, 0.0, 0.0, 0.0, 0.0, 0.0, 1.0, 1.0, 1.0, 1.0, 0.0, 1.0, 1.0, 1.0, 1.0, 1.0, 0.0, 1.0, 0.0, 0.0, 1.0, 0.0, 1.0, 1.0, 1.0, 1.0, 1.0, 0.0, 0.0, 1.0, 0.0, 1.0, 0.0, 0.0, 0.0, 0.6153, 0.8129, 0.6153, 0.1871, 0.8109, 0.1871, 0.846, 0.3097, 0.846, 0.6869, 0.8099, 0.8129, 0.0, 0.0, 0.0, 0.0, 0.0, 1.0, 0.0, 1.0, 0.9284, 0.08697, 0.8109, 0.1871, 0.6153, 0.1871, 0.6667, 0.0, 0.973, 0.0, 0.9494, 0.06151, 1.0, 0.0, 1.0, 1.0, 0.0, 1.0, 0.0, 0.0, 1.0, 0.0, 1.0, 1.0, 1.0, 1.0, 1.0, 0.0, 0.1875, 0.8129, 0.154, 0.6959, 0.154, 0.3129, 0.1901, 0.1871, 0.3847, 0.1871, 0.3847, 0.8129, 0.6153, 0.1871, 0.8109, 0.1871, 0.8109, 0.1871, 0.6153, 0.1871, 1.0, 0.0, 1.0, 1.0, 1.0, 1.0, 1.0, 0.0, 0.154, 0.3129, 0.154, 0.6959, 0.154, 0.6959, 0.154, 0.6955, 0.154, 0.6943, 0.154, 0.6923, 0.154, 0.6896, 0.154, 0.6861, 0.154, 0.6545, 0.154, 0.6408, 0.154, 0.6258, 0.154, 0.6098, 0.154, 0.5931, 0.154, 0.576, 0.154, 0.3129, 0.05192, 0.9369, 0.0, 0.9227, 0.0, 0.09023, 0.06063, 0.07367, 0.06942, 0.08435, 0.154, 0.3129, 0.154, 0.6959, 0.07532, 0.9085, 0.8874, 0.1126, 0.8874, 0.8874, 1.0, 1.0, 1.0, 0.0, 0.1126, 0.1126, 0.8874, 0.1126, 1.0, 0.0, 0.09023, 0.0, 0.07367, 0.07367, 0.8874, 0.8874, 0.1126, 0.8874, 0.06309, 0.9369, 0.07727, 1.0, 1.0, 1.0, 0.105, 0.895, 0.105, 0.105, 0.0, 0.0, 0.0, 1.0, 0.105, 0.105, 0.895, 0.105, 0.9385, 0.06151, 0.9247, 0.0, 0.0, 0.0, 0.0, 1.0, 0.0, 0.0, 0.0, 0.0, 0.0, 1.0, 0.0, 0.0, 1.0, 0.0, 1.0, 1.0, 0.0, 1.0, 0.6667, 1.0, 0.3333, 1.0, 0.3847, 0.8129, 0.6153, 0.8129, 0.6153, 0.1871, 0.3847, 0.1871, 0.3333, 0.0, 0.6667, 0.0, 0.3847, 0.1871, 0.6153, 0.1871, 0.6153, 0.1871, 0.3847, 0.1871, 0.0, 0.0, 1.0, 0.0, 1.0, 1.0, 0.0, 1.0, 0.8099, 0.8129, 0.6153, 0.8129, 0.6153, 0.8129, 0.8099, 0.8129, 0.1126, 0.8874, 0.1126, 0.1126, 0.07367, 0.07367, 0.0, 0.09023, 0.0, 0.9227, 0.06309, 0.9369, 0.0, 0.09023, 0.0, 0.09023, 0.0, 0.9227, 0.0, 0.9227, 0.895, 0.105, 0.895, 0.895, 0.931, 0.931, 1.0, 0.9155, 1.0, 0.07534, 0.9385, 0.06151, 0.02773, 1.0, 0.3333, 1.0, 0.6667, 1.0, 0.9697, 1.0, 0.9155, 1.0, 0.0, 1.0, 0.0, 1.0, 1.0, 1.0, 1.0, 1.0, 0.07727, 1.0, 0.6153, 0.8129, 0.3847, 0.8129, 0.3847, 0.8129, 0.6153, 0.8129, 0.846, 0.3097, 0.846, 0.1871, 0.9284, 0.08697, 0.8109, 0.1871, 0.8109, 0.1871, 0.846, 0.3097, 0.846, 0.3097, 0.895, 0.895, 0.105, 0.895, 0.0, 1.0, 0.9155, 1.0, 0.931, 0.931, 0.8099, 0.8129, 0.846, 0.8129, 0.9307, 0.9158, 0.846, 0.6869, 0.846, 0.6869, 0.8099, 0.8129, 0.8099, 0.8129, 0.154, 0.6959, 0.154, 0.8129, 0.07532, 0.9085, 0.1875, 0.8129, 0.1875, 0.8129, 0.154, 0.6959, 0.154, 0.6959, 0.1901, 0.1871, 0.154, 0.1871, 0.06942, 0.08435, 0.1901, 0.1871, 0.1901, 0.1871, 0.154, 0.3129, 0.154, 0.3129, 0.03238, 0.0, 0.09023, 0.0, 1.0, 0.0, 1.0, 0.0, 0.0, 0.0, 0.0, 0.0, 0.9247, 0.0, 0.973, 0.0, 0.6667, 0.0, 0.3333, 0.0, 0.973, 0.0, 1.0, 0.0, 0.9494, 0.06151, 1.0, 0.07534, 1.0, 0.0, 0.9385, 0.06151, 1.0, 0.07534, 1.0, 0.07534, 0.973, 0.0, 0.9247, 0.0, 1.0, 0.9155, 1.0, 0.9155, 1.0, 0.07534, 1.0, 0.07534, 1.0, 0.9155, 1.0, 1.0, 0.9432, 0.931, 0.9155, 1.0, 1.0, 1.0, 0.931, 0.931, 0.9155, 1.0, 0.9697, 1.0, 1.0, 0.9155, 1.0, 0.9155, 0.9432, 0.931, 0.9697, 1.0, 0.6667, 1.0, 0.6153, 0.8129, 0.8099, 0.8129, 0.9307, 0.9158, 0.02773, 1.0, 0.0, 1.0, 0.05192, 0.9369, 0.0, 0.9227, 0.0, 1.0, 0.06309, 0.9369, 0.02773, 1.0, 0.07727, 1.0, 0.0, 0.9227, 0.0, 0.9227, 0.3333, 1.0, 0.02773, 1.0, 0.05192, 0.9369, 0.07532, 0.9085, 0.1875, 0.8129, 0.3847, 0.8129, 0.0, 0.09023, 0.0, 0.0, 0.06063, 0.07367, 0.09023, 0.0, 0.0, 0.0, 0.07367, 0.07367, 0.09023, 0.0, 0.03238, 0.0, 0.0, 0.09023, 0.0, 0.09023, 0.3847, 0.1871, 0.1901, 0.1871, 0.06942, 0.08435, 0.06063, 0.07367, 0.03238, 0.0, 0.3333, 0.0, 0.6153, 0.1871, 0.6153, 0.8129, 0.3847, 0.8129, 0.3847, 0.1871, 0.1901, 0.1871, 0.1901, 0.1871, 0.154, 0.3129, 0.154, 0.3129, 0.1875, 0.8129, 0.1875, 0.8129, 0.154, 0.6959, 0.154, 0.6959, 0.846, 0.3097, 0.846, 0.6869, 0.846, 0.6869, 0.846, 0.3097, 0.846, 0.6869, 0.846, 0.6869, 0.8099, 0.8129, 0.8099, 0.8129, 0.8109, 0.1871, 0.8109, 0.1871, 0.846, 0.3097, 0.846, 0.3097, 0.6153, 0.8129, 0.3847, 0.8129, 0.3847, 0.8129, 0.6153, 0.8129, 0.8099, 0.8129, 0.6153, 0.8129, 0.6153, 0.8129, 0.8099, 0.8129, 0.3847, 0.1871, 0.6153, 0.1871, 0.6153, 0.1871, 0.3847, 0.1871, 0.154, 0.6959, 0.154, 0.3129, 0.154, 0.3129, 0.154, 0.6959, 0.6153, 0.1871, 0.8109, 0.1871, 0.8109, 0.1871, 0.6153, 0.1871, 0.3847, 0.8129, 0.1875, 0.8129, 0.1875, 0.8129, 0.3847, 0.8129, 0.1901, 0.1871, 0.3847, 0.1871, 0.3847, 0.1871, 0.1901, 0.1871, 0.154, 0.6959, 0.154, 0.3129, 0.154, 0.3129, 0.154, 0.576, 0.154, 0.5931, 0.154, 0.6098, 0.154, 0.6258, 0.154, 0.6408, 0.154, 0.6545, 0.154, 0.6861, 0.154, 0.6896, 0.154, 0.6923, 0.154, 0.6943, 0.154, 0.6955, 0.154, 0.6959, 0.846, 0.6869, 0.846, 0.6869, 0.846, 0.6869, 0.846, 0.6869, 0.846, 0.3097, 0.846, 0.6869, 0.846, 0.6869, 0.846, 0.6865, 0.846, 0.6853, 0.846, 0.6833, 0.846, 0.6806, 0.846, 0.6771, 0.846, 0.6455, 0.846, 0.6318, 0.846, 0.6168, 0.846, 0.6008, 0.846, 0.5841, 0.846, 0.567, 0.846, 0.3097, 0.154, 0.576, 0.154, 0.3129, 0.154, 0.3129, 0.154, 0.576, 0.846, 0.3097, 0.846, 0.567, 0.846, 0.567, 0.846, 0.3097, 0.846, 0.3097, 0.846, 0.3097, 0.846, 0.3097, 0.846, 0.3097, 0.154, 0.6959, 0.154, 0.6959, 0.154, 0.6959, 0.154, 0.6959, 0.846, 0.3097, 0.846, 0.3097, 0.846, 0.3097, 0.846, 0.3097, 0.846, 0.3097, 0.846, 0.3097, 0.846, 0.3097, 0.846, 0.3097, 0.846, 0.6869, 0.846, 0.3097, 0.846, 0.3097, 0.846, 0.6869, 0.846, 0.6869, 0.846, 0.6869, 0.846, 0.6869, 0.846, 0.6869, 0.846, 0.3097, 0.846, 0.6869, 0.846, 0.6869, 0.846, 0.3097, 0.154, 0.6959, 0.154, 0.3129, 0.154, 0.3129, 0.154, 0.6959, 0.154, 0.3129, 0.154, 0.3129, 0.154, 0.3129, 0.154, 0.3129, 0.154, 0.3129, 0.154, 0.6959, 0.154, 0.6959, 0.154, 0.3129, 0.154, 0.6959, 0.154, 0.6959, 0.154, 0.6959, 0.154, 0.6959, 0.154, 0.3129, 0.154, 0.3129, 0.154, 0.3129, 0.154, 0.3129, 0.846, 0.3097, 0.846, 0.3097, 0.846, 0.3097, 0.846, 0.3097, 0.154, 0.3129, 0.154, 0.3129, 0.154, 0.3129, 0.154, 0.3129, 0.154, 0.3129, 0.154, 0.3129, 0.154, 0.3129, 0.154, 0.3129, 0.154, 0.3129, 0.154, 0.3129, 0.154, 0.3129, 0.154, 0.3129, 0.846, 0.3097, 0.846, 0.3097, 0.846, 0.3097, 0.846, 0.3097, 0.846, 0.3097, 0.846, 0.3097, 0.846, 0.3097, 0.846, 0.3097, 0.154, 0.3129, 0.154, 0.3129, 0.154, 0.3129, 0.154, 0.3129, 0.154, 0.576, 0.154, 0.576, 0.154, 0.5931, 0.154, 0.5931, 0.154, 0.5931, 0.154, 0.5931, 0.154, 0.6098, 0.154, 0.6098, 0.154, 0.6098, 0.154, 0.6098, 0.154, 0.6258, 0.154, 0.6258, 0.154, 0.6258, 0.154, 0.6258, 0.154, 0.6408, 0.154, 0.6408, 0.154, 0.6408, 0.154, 0.6408, 0.154, 0.6545, 0.154, 0.6545, 0.154, 0.6545, 0.154, 0.6545, 0.154, 0.6861, 0.154, 0.6861, 0.154, 0.6861, 0.154, 0.6861, 0.154, 0.6896, 0.154, 0.6896, 0.154, 0.6896, 0.154, 0.6896, 0.154, 0.6923, 0.154, 0.6923, 0.154, 0.6923, 0.154, 0.6923, 0.154, 0.6943, 0.154, 0.6943, 0.154, 0.6943, 0.154, 0.6943, 0.154, 0.6955, 0.154, 0.6955, 0.154, 0.6955, 0.154, 0.6955, 0.154, 0.6959, 0.154, 0.6959, 0.846, 0.567, 0.846, 0.567, 0.846, 0.5841, 0.846, 0.5841, 0.846, 0.5841, 0.846, 0.5841, 0.846, 0.6008, 0.846, 0.6008, 0.846, 0.6008, 0.846, 0.6008, 0.846, 0.6168, 0.846, 0.6168, 0.846, 0.6168, 0.846, 0.6168, 0.846, 0.6318, 0.846, 0.6318, 0.846, 0.6318, 0.846, 0.6318, 0.846, 0.6455, 0.846, 0.6455, 0.846, 0.6455, 0.846, 0.6455, 0.846, 0.6771, 0.846, 0.6771, 0.846, 0.6771, 0.846, 0.6771, 0.846, 0.6806, 0.846, 0.6806, 0.846, 0.6806, 0.846, 0.6806, 0.846, 0.6833, 0.846, 0.6833, 0.846, 0.6833, 0.846, 0.6833, 0.846, 0.6853, 0.846, 0.6853, 0.846, 0.6853, 0.846, 0.6853, 0.846, 0.6865, 0.846, 0.6865, 0.846, 0.6865, 0.846, 0.6865, 0.846, 0.6869, 0.846, 0.6869, 0.846, 0.6869, 0.846, 0.3097, 0.846, 0.3097, 0.846, 0.567, 0.846, 0.5841, 0.846, 0.6008, 0.846, 0.6168, 0.846, 0.6318, 0.846, 0.6455, 0.846, 0.6771, 0.846, 0.6806, 0.846, 0.6833, 0.846, 0.6853, 0.846, 0.6865, 0.846, 0.6869])
me_plane_007.materials.append(mat_material)
me_plane_007.materials.append(mat_material_002)
me_plane_007.materials.append(mat_material_003)
me_plane_007.update()
me_plane_001 = bpy.data.meshes.new('Plane.001')
me_plane_001.from_pydata([(0.01683, 0.7469, 6.989), (0.01683, 1.118, 6.618), (0.01683, 1.319, 6.133), (0.01683, 1.344, 5.871), (0.01683, 1.319, 5.608), (0.01683, 1.118, 5.124), (0.068, 0.2573, 7.189), (0.1172, 0.5046, 7.113), (0.1626, 0.7326, 6.989), (0.2023, 0.9324, 6.821), (0.2349, 1.096, 6.618), (0.2592, 1.218, 6.385), (0.2741, 1.293, 6.133), (0.2791, 1.319, 5.871), (0.2741, 1.293, 5.608), (0.2592, 1.218, 5.356), (0.2349, 1.096, 5.124), (0.1172, 0.2423, 7.189), (0.2137, 0.4753, 7.113), (0.3027, 0.6901, 6.989), (0.3806, 0.8783, 6.821), (0.4446, 1.033, 6.618), (0.4922, 1.148, 6.385), (0.5214, 1.218, 6.133), (0.5313, 1.242, 5.871), (0.5214, 1.218, 5.608), (0.4922, 1.148, 5.356), (0.4446, 1.033, 5.124), (0.1626, 0.2181, 7.189), (0.3027, 0.4278, 7.113), (0.4318, 0.6211, 6.989), (0.545, 0.7905, 6.821), (0.6379, 0.9295, 6.618), (0.7069, 1.033, 6.385), (0.7494, 1.096, 6.133), (0.7638, 1.118, 5.871), (0.7494, 1.096, 5.608), (0.7069, 1.033, 5.356), (0.2023, 0.1855, 7.189), (0.3806, 0.3638, 7.113), (0.545, 0.5282, 6.989), (0.6891, 0.6722, 6.821), (0.8073, 0.7905, 6.618), (0.8951, 0.8783, 6.385), (0.9492, 0.9324, 6.133), (0.9675, 0.9507, 5.871), (0.9492, 0.9324, 5.608), (0.8951, 0.8783, 5.356), (0.2349, 0.1457, 7.189), (0.4446, 0.2858, 7.113), (0.6379, 0.415, 6.989), (0.8073, 0.5282, 6.821), (0.9463, 0.6211, 6.618), (1.05, 0.6901, 6.385), (1.113, 0.7326, 6.133), (1.135, 0.7469, 5.871), (1.113, 0.7326, 5.608), (1.05, 0.6901, 5.356), (0.01683, 0.0, 7.215), (0.2592, 0.1004, 7.189), (0.4922, 0.1969, 7.113), (0.7069, 0.2858, 6.989), (0.8951, 0.3638, 6.821), (1.05, 0.4278, 6.618), (1.164, 0.4753, 6.385), (1.235, 0.5046, 6.133), (1.259, 0.5145, 5.871), (1.235, 0.5046, 5.608), (1.164, 0.4753, 5.356), (1.05, 0.4278, 5.124), (0.2741, 0.05117, 7.189), (0.5214, 0.1004, 7.113), (0.7494, 0.1457, 6.989), (0.9492, 0.1855, 6.821), (1.113, 0.2181, 6.618), (1.235, 0.2423, 6.385), (1.31, 0.2573, 6.133), (1.335, 0.2623, 5.871), (1.31, 0.2573, 5.608), (1.235, 0.2423, 5.356), (0.2791, -1.503e-08, 7.189), (0.5313, -3.005e-08, 7.113), (0.7638, -7.012e-08, 6.989), (0.9675, 2.003e-08, 6.821), (1.135, -1.202e-07, 6.618), (1.259, 6.01e-08, 6.385), (1.335, -1.202e-07, 6.133), (1.361, -2.204e-07, 5.871), (1.335, -1.202e-07, 5.608), (1.259, 6.01e-08, 5.356), (0.2741, -0.05117, 7.189), (0.5214, -0.1004, 7.113), (0.7494, -0.1457, 6.989), (0.9492, -0.1855, 6.821), (1.113, -0.2181, 6.618), (1.235, -0.2423, 6.385), (1.31, -0.2573, 6.133), (1.335, -0.2623, 5.871), (1.31, -0.2573, 5.608), (1.235, -0.2423, 5.356), (0.2592, -0.1004, 7.189), (0.4922, -0.1969, 7.113), (0.7069, -0.2858, 6.989), (0.8951, -0.3638, 6.821), (1.05, -0.4278, 6.618), (1.164, -0.4753, 6.385), (1.235, -0.5046, 6.133), (1.259, -0.5145, 5.871), (1.235, -0.5046, 5.608), (1.164, -0.4753, 5.356), (0.2349, -0.1457, 7.189), (0.4446, -0.2858, 7.113), (0.6379, -0.415, 6.989), (0.8073, -0.5282, 6.821), (0.9463, -0.6211, 6.618), (1.05, -0.6901, 6.385), (1.113, -0.7326, 6.133), (1.135, -0.7469, 5.871), (1.113, -0.7326, 5.608), (1.05, -0.6901, 5.356), (0.2023, -0.1855, 7.189), (0.3806, -0.3638, 7.113), (0.545, -0.5282, 6.989), (0.6891, -0.6722, 6.821), (0.8073, -0.7905, 6.618), (0.8951, -0.8783, 6.385), (0.9492, -0.9324, 6.133), (0.9675, -0.9507, 5.871), (0.9492, -0.9324, 5.608), (0.8951, -0.8783, 5.356), (0.8073, -0.7905, 5.124), (0.1626, -0.2181, 7.189), (0.3027, -0.4278, 7.113), (0.4318, -0.6211, 6.989), (0.545, -0.7905, 6.821), (0.6379, -0.9295, 6.618), (0.7069, -1.033, 6.385), (0.7494, -1.096, 6.133), (0.7638, -1.118, 5.871), (0.7494, -1.096, 5.608), (0.7069, -1.033, 5.356), (0.6379, -0.9295, 5.124), (0.1172, -0.2423, 7.189), (0.2137, -0.4753, 7.113), (0.3027, -0.6901, 6.989), (0.3806, -0.8783, 6.821), (0.4446, -1.033, 6.618), (0.4922, -1.148, 6.385), (0.5214, -1.218, 6.133), (0.5313, -1.242, 5.871), (0.5214, -1.218, 5.608), (0.4922, -1.148, 5.356), (0.4446, -1.033, 5.124), (0.068, -0.2573, 7.189), (0.1172, -0.5046, 7.113), (0.1626, -0.7326, 6.989), (0.2023, -0.9324, 6.821), (0.2349, -1.096, 6.618), (0.2592, -1.218, 6.385), (0.2741, -1.293, 6.133), (0.2791, -1.319, 5.871), (0.2741, -1.293, 5.608), (0.2592, -1.218, 5.356), (0.2349, -1.096, 5.124), (0.01683, -0.2623, 7.189), (0.01683, -0.5145, 7.113), (0.01683, -0.7469, 6.989), (0.01683, -0.9507, 6.821), (0.01683, -1.118, 6.618), (0.01683, -1.242, 6.385), (0.01683, -1.319, 6.133), (0.01683, -1.344, 5.871), (0.01683, -1.319, 5.608), (0.01683, -1.242, 5.356), (0.01683, -1.118, 5.124), (-0.03434, -0.2573, 7.189), (-0.08354, -0.5046, 7.113), (-0.1289, -0.7326, 6.989), (-0.1686, -0.9324, 6.821), (-0.2013, -1.096, 6.618), (-0.2255, -1.218, 6.385), (-0.2404, -1.293, 6.133), (-0.2455, -1.319, 5.871), (-0.2404, -1.293, 5.608), (-0.2255, -1.218, 5.356), (-0.2013, -1.096, 5.124), (-0.08354, -0.2423, 7.189), (-0.1801, -0.4753, 7.113), (-0.269, -0.6901, 6.989), (-0.347, -0.8783, 6.821), (-0.411, -1.033, 6.618), (-0.4585, -1.148, 6.385), (-0.4878, -1.218, 6.133), (-0.4977, -1.242, 5.871), (-0.4878, -1.218, 5.608), (-0.4585, -1.148, 5.356), (-0.1289, -0.2181, 7.189), (-0.269, -0.4278, 7.113), (-0.3981, -0.6211, 6.989), (-0.5113, -0.7905, 6.821), (-0.6042, -0.9295, 6.618), (-0.6732, -1.033, 6.385), (-0.7158, -1.096, 6.133), (-0.7301, -1.118, 5.871), (-0.7158, -1.096, 5.608), (-0.6732, -1.033, 5.356), (-0.6042, -0.9295, 5.124), (-0.1686, -0.1855, 7.189), (-0.347, -0.3638, 7.113), (-0.5113, -0.5282, 6.989), (-0.6554, -0.6722, 6.821), (-0.7736, -0.7905, 6.618), (-0.8615, -0.8783, 6.385), (-0.9156, -0.9324, 6.133), (-0.9338, -0.9507, 5.871), (-0.9156, -0.9324, 5.608), (-0.8615, -0.8783, 5.356), (-0.7736, -0.7905, 5.124), (-0.2013, -0.1457, 7.189), (-0.411, -0.2858, 7.113), (-0.6042, -0.415, 6.989), (-0.7736, -0.5282, 6.821), (-0.9126, -0.6211, 6.618), (-1.016, -0.6901, 6.385), (-1.08, -0.7326, 6.133), (-1.101, -0.7469, 5.871), (-1.08, -0.7326, 5.608), (-1.016, -0.6901, 5.356), (-0.9126, -0.6211, 5.124), (-0.2255, -0.1004, 7.189), (-0.4585, -0.1969, 7.113), (-0.6732, -0.2858, 6.989), (-0.8615, -0.3638, 6.821), (-1.016, -0.4278, 6.618), (-1.131, -0.4753, 6.385), (-1.201, -0.5046, 6.133), (-1.225, -0.5145, 5.871), (-1.201, -0.5046, 5.608), (-1.131, -0.4753, 5.356), (-0.2404, -0.05117, 7.189), (-0.4878, -0.1004, 7.113), (-0.7158, -0.1457, 6.989), (-0.9156, -0.1855, 6.821), (-1.08, -0.2181, 6.618), (-1.201, -0.2423, 6.385), (-1.276, -0.2573, 6.133), (-1.302, -0.2623, 5.871), (-1.276, -0.2573, 5.608), (-1.201, -0.2423, 5.356), (-0.2455, 2.504e-08, 7.189), (-0.4977, 7.012e-08, 7.113), (-0.7301, 2.003e-07, 6.989), (-0.9338, 4.007e-08, 6.821), (-1.101, 2.204e-07, 6.618), (-1.225, 2.003e-08, 6.385), (-1.302, 3.606e-07, 6.133), (-1.328, 6.01e-07, 5.871), (-1.302, 3.606e-07, 5.608), (-1.225, 2.003e-08, 5.356), (-0.2404, 0.05117, 7.189), (-0.4878, 0.1004, 7.113), (-0.7158, 0.1457, 6.989), (-0.9156, 0.1855, 6.821), (-1.08, 0.2181, 6.618), (-1.201, 0.2423, 6.385), (-1.276, 0.2573, 6.133), (-1.302, 0.2623, 5.871), (-1.276, 0.2573, 5.608), (-1.201, 0.2423, 5.356), (-1.08, 0.2181, 5.124), (-0.2255, 0.1004, 7.189), (-0.4585, 0.1969, 7.113), (-0.6732, 0.2858, 6.989), (-0.8615, 0.3638, 6.821), (-1.016, 0.4278, 6.618), (-1.131, 0.4753, 6.385), (-1.201, 0.5046, 6.133), (-1.225, 0.5145, 5.871), (-1.201, 0.5046, 5.608), (-1.131, 0.4753, 5.356), (-1.016, 0.4278, 5.124), (-0.2013, 0.1457, 7.189), (-0.411, 0.2858, 7.113), (-0.6042, 0.415, 6.989), (-0.7736, 0.5282, 6.821), (-0.9126, 0.6211, 6.618), (-1.016, 0.6901, 6.385), (-1.08, 0.7326, 6.133), (-1.101, 0.7469, 5.871), (-1.08, 0.7326, 5.608), (-1.016, 0.6901, 5.356), (-0.9126, 0.6211, 5.124), (-0.1686, 0.1855, 7.189), (-0.347, 0.3638, 7.113), (-0.5113, 0.5282, 6.989), (-0.6554, 0.6722, 6.821), (-0.7736, 0.7905, 6.618), (-0.8615, 0.8783, 6.385), (-0.9156, 0.9324, 6.133), (-0.9338, 0.9507, 5.871), (-0.9156, 0.9324, 5.608), (-0.8615, 0.8783, 5.356), (-0.1289, 0.2181, 7.189), (-0.269, 0.4278, 7.113), (-0.3981, 0.6211, 6.989), (-0.5113, 0.7905, 6.821), (-0.6042, 0.9295, 6.618), (-0.6732, 1.033, 6.385), (-0.7158, 1.096, 6.133), (-0.7301, 1.118, 5.871), (-0.7158, 1.096, 5.608), (-0.6732, 1.033, 5.356), (-0.08354, 0.2423, 7.189), (-0.1801, 0.4753, 7.113), (-0.269, 0.6901, 6.989), (-0.347, 0.8783, 6.821), (-0.411, 1.033, 6.618), (-0.4585, 1.148, 6.385), (-0.4878, 1.218, 6.133), (-0.4977, 1.242, 5.871), (-0.4878, 1.218, 5.608), (-0.4585, 1.148, 5.356), (-0.03434, 0.2573, 7.189), (-0.08354, 0.5046, 7.113), (-0.1289, 0.7326, 6.989), (-0.1686, 0.9324, 6.821), (-0.2013, 1.096, 6.618), (-0.2255, 1.218, 6.385), (-0.2404, 1.293, 6.133), (-0.2455, 1.319, 5.871), (-0.2404, 1.293, 5.608), (-0.2255, 1.218, 5.356), (-0.2013, 1.096, 5.124), (0.01683, 0.2623, 7.189), (0.01683, 0.5145, 7.113), (0.01683, 0.9507, 6.821), (0.01683, 1.242, 6.385), (0.01683, 1.242, 5.356), (0.07722, 0.7189, 3.684), (0.1829, 0.7114, 3.684), (0.2863, 0.6889, 3.684), (0.3856, 0.6519, 3.684), (0.4785, 0.6011, 3.684), (0.5633, 0.5377, 3.684), (0.6382, 0.4628, 3.684), (0.7016, 0.378, 3.684), (0.7524, 0.285, 3.684), (0.7894, 0.1858, 3.684), (0.8119, 0.08233, 3.684), (-0.04661, -0.5328, 3.684), (-0.1522, -0.5252, 3.684), (-0.2557, -0.5027, 3.684), (-0.355, -0.4657, 3.684), (-0.4479, -0.415, 3.684), (-0.5327, -0.3515, 3.684), (-0.6076, -0.2766, 3.684), (-0.671, -0.1918, 3.684), (-0.7218, -0.09887, 3.684), (-0.7588, 0.0003519, 3.684), (-0.7813, 0.1038, 3.684), (-0.04661, 0.7189, 3.684), (-0.7813, 0.08233, 3.684), (-0.7588, 0.1858, 3.684), (-0.7218, 0.285, 3.684), (-0.671, 0.378, 3.684), (-0.6076, 0.4628, 3.684), (-0.5327, 0.5377, 3.684), (-0.4479, 0.6011, 3.684), (-0.355, 0.6519, 3.684), (-0.2557, 0.6889, 3.684), (-0.1522, 0.7114, 3.684), (0.07722, -0.5328, 3.684), (0.8119, 0.1038, 3.684), (0.7894, 0.0003518, 3.684), (0.7524, -0.09887, 3.684), (0.7016, -0.1918, 3.684), (0.6382, -0.2766, 3.684), (0.5633, -0.3515, 3.684), (0.4785, -0.415, 3.684), (0.3856, -0.4657, 3.684), (0.2863, -0.5027, 3.684), (0.1829, -0.5252, 3.684), (0.07722, -0.5328, 4.738), (1.135, -3.666e-05, 5.124), (1.113, -0.2181, 5.124), (1.05, -0.4278, 5.124), (0.9463, -0.621, 5.124), (0.1829, -0.5252, 4.738), (0.2863, -0.5027, 4.738), (0.3856, -0.4657, 4.738), (0.4785, -0.415, 4.738), (0.5633, -0.3515, 4.738), (0.6382, -0.2766, 4.738), (0.7016, -0.1918, 4.738), (0.7524, -0.09887, 4.738), (0.7894, 0.0003519, 4.738), (0.8119, 0.1038, 4.738), (-0.04661, -0.5328, 4.738), (-0.411, -1.033, 5.124), (-1.016, -0.4278, 5.124), (-1.08, -0.2181, 5.124), (-1.101, -3.636e-05, 5.124), (-0.7813, 0.1038, 4.738), (-0.7588, 0.0003518, 4.738), (-0.7218, -0.09887, 4.738), (-0.671, -0.1918, 4.738), (-0.6076, -0.2766, 4.738), (-0.5327, -0.3515, 4.738), (-0.4479, -0.415, 4.738), (-0.355, -0.4657, 4.738), (-0.2557, -0.5027, 4.738), (-0.1522, -0.5252, 4.738), (-0.04661, 0.7189, 4.738), (-0.7736, 0.7904, 5.124), (-0.6042, 0.9295, 5.124), (-0.411, 1.033, 5.124), (-0.1522, 0.7114, 4.738), (-0.2557, 0.6889, 4.738), (-0.355, 0.6519, 4.738), (-0.4479, 0.6011, 4.738), (-0.5327, 0.5377, 4.738), (-0.6076, 0.4628, 4.738), (-0.671, 0.378, 4.738), (-0.7218, 0.285, 4.738), (-0.7588, 0.1858, 4.738), (-0.7813, 0.08233, 4.738), (0.07722, 0.7189, 4.738), (0.6379, 0.9295, 5.124), (0.8073, 0.7904, 5.124), (0.9463, 0.6211, 5.124), (1.113, 0.2181, 5.124), (0.8119, 0.08233, 4.738), (0.7894, 0.1858, 4.738), (0.7524, 0.285, 4.738), (0.7016, 0.378, 4.738), (0.6382, 0.4628, 4.738), (0.5633, 0.5377, 4.738), (0.4785, 0.6011, 4.738), (0.3856, 0.6519, 4.738), (0.2863, 0.6889, 4.738), (0.1829, 0.7114, 4.738), (0.01683, 0.6905, 4.654), (0.1471, 0.6782, 4.654), (0.2724, 0.6419, 4.654), (0.6338, 0.2968, 4.654), (0.489, -0.3981, 4.654), (0.3878, -0.4774, 4.654), (0.2724, -0.5363, 4.654), (0.1471, -0.5726, 4.654), (0.01683, -0.5848, 4.654), (-0.1134, -0.5726, 4.654), (-0.3542, -0.4774, 4.654), (-0.4553, -0.3981, 4.654), (-0.5384, -0.3015, 4.654), (-0.6381, 0.1772, 4.654), (-0.6001, 0.2968, 4.654), (-0.5384, 0.4071, 4.654), (-0.1134, 0.6782, 4.654), (0.6846, 0.05279, 4.654), (0.6717, -0.07161, 4.654), (0.6337, -0.1912, 4.654), (0.572, -0.3014, 4.654), (-0.2387, -0.5363, 4.654), (-0.6001, -0.1912, 4.654), (-0.6381, -0.07161, 4.654), (-0.6509, 0.05279, 4.654), (-0.4553, 0.5037, 4.654), (-0.3542, 0.583, 4.654), (-0.2387, 0.6419, 4.654), (0.3878, 0.583, 4.654), (0.489, 0.5037, 4.654), (0.572, 0.4071, 4.654), (0.6717, 0.1772, 4.654)], [], [(349, 371, 382, 397), (1, 335, 9, 10), (336, 1, 10, 11), (2, 336, 11, 12), (3, 2, 12, 13), (333, 58, 6), (4, 3, 13, 14), (334, 333, 6, 7), (337, 4, 14, 15), (0, 334, 7, 8), (5, 337, 15, 16), (335, 0, 8, 9), (8, 7, 18, 19), (16, 15, 26, 27), (9, 8, 19, 20), (10, 9, 20, 21), (11, 10, 21, 22), (12, 11, 22, 23), (13, 12, 23, 24), (6, 58, 17), (14, 13, 24, 25), (7, 6, 17, 18), (15, 14, 25, 26), (23, 22, 33, 34), (24, 23, 34, 35), (17, 58, 28), (25, 24, 35, 36), (18, 17, 28, 29), (26, 25, 36, 37), (19, 18, 29, 30), (27, 26, 37, 427), (20, 19, 30, 31), (21, 20, 31, 32), (22, 21, 32, 33), (427, 37, 47, 428), (31, 30, 40, 41), (32, 31, 41, 42), (33, 32, 42, 43), (34, 33, 43, 44), (35, 34, 44, 45), (28, 58, 38), (36, 35, 45, 46), (29, 28, 38, 39), (37, 36, 46, 47), (30, 29, 39, 40), (45, 44, 54, 55), (38, 58, 48), (46, 45, 55, 56), (39, 38, 48, 49), (47, 46, 56, 57), (40, 39, 49, 50), (428, 47, 57, 429), (41, 40, 50, 51), (42, 41, 51, 52), (43, 42, 52, 53), (44, 43, 53, 54), (52, 51, 62, 63), (53, 52, 63, 64), (54, 53, 64, 65), (55, 54, 65, 66), (48, 58, 59), (56, 55, 66, 67), (49, 48, 59, 60), (57, 56, 67, 68), (50, 49, 60, 61), (429, 57, 68, 69), (51, 50, 61, 62), (59, 58, 70), (67, 66, 77, 78), (60, 59, 70, 71), (68, 67, 78, 79), (61, 60, 71, 72), (69, 68, 79, 430), (62, 61, 72, 73), (63, 62, 73, 74), (64, 63, 74, 75), (65, 64, 75, 76), (66, 65, 76, 77), (74, 73, 83, 84), (75, 74, 84, 85), (76, 75, 85, 86), (77, 76, 86, 87), (70, 58, 80), (78, 77, 87, 88), (71, 70, 80, 81), (79, 78, 88, 89), (72, 71, 81, 82), (430, 79, 89, 383), (73, 72, 82, 83), (88, 87, 97, 98), (81, 80, 90, 91), (89, 88, 98, 99), (82, 81, 91, 92), (383, 89, 99, 384), (83, 82, 92, 93), (84, 83, 93, 94), (85, 84, 94, 95), (86, 85, 95, 96), (87, 86, 96, 97), (80, 58, 90), (95, 94, 104, 105), (96, 95, 105, 106), (97, 96, 106, 107), (90, 58, 100), (98, 97, 107, 108), (91, 90, 100, 101), (99, 98, 108, 109), (92, 91, 101, 102), (384, 99, 109, 385), (93, 92, 102, 103), (94, 93, 103, 104), (101, 100, 110, 111), (109, 108, 118, 119), (102, 101, 111, 112), (385, 109, 119, 386), (103, 102, 112, 113), (104, 103, 113, 114), (105, 104, 114, 115), (106, 105, 115, 116), (107, 106, 116, 117), (100, 58, 110), (108, 107, 117, 118), (115, 114, 124, 125), (116, 115, 125, 126), (117, 116, 126, 127), (110, 58, 120), (118, 117, 127, 128), (111, 110, 120, 121), (119, 118, 128, 129), (112, 111, 121, 122), (386, 119, 129, 130), (113, 112, 122, 123), (114, 113, 123, 124), (129, 128, 139, 140), (122, 121, 132, 133), (130, 129, 140, 141), (123, 122, 133, 134), (124, 123, 134, 135), (125, 124, 135, 136), (126, 125, 136, 137), (127, 126, 137, 138), (120, 58, 131), (128, 127, 138, 139), (121, 120, 131, 132), (137, 136, 147, 148), (138, 137, 148, 149), (131, 58, 142), (139, 138, 149, 150), (132, 131, 142, 143), (140, 139, 150, 151), (133, 132, 143, 144), (141, 140, 151, 152), (134, 133, 144, 145), (135, 134, 145, 146), (136, 135, 146, 147), (152, 151, 162, 163), (145, 144, 155, 156), (146, 145, 156, 157), (147, 146, 157, 158), (148, 147, 158, 159), (149, 148, 159, 160), (142, 58, 153), (150, 149, 160, 161), (143, 142, 153, 154), (151, 150, 161, 162), (144, 143, 154, 155), (160, 159, 170, 171), (153, 58, 164), (161, 160, 171, 172), (154, 153, 164, 165), (162, 161, 172, 173), (155, 154, 165, 166), (163, 162, 173, 174), (156, 155, 166, 167), (157, 156, 167, 168), (158, 157, 168, 169), (159, 158, 169, 170), (167, 166, 177, 178), (168, 167, 178, 179), (169, 168, 179, 180), (170, 169, 180, 181), (171, 170, 181, 182), (164, 58, 175), (172, 171, 182, 183), (165, 164, 175, 176), (173, 172, 183, 184), (166, 165, 176, 177), (174, 173, 184, 185), (182, 181, 192, 193), (175, 58, 186), (183, 182, 193, 194), (176, 175, 186, 187), (184, 183, 194, 195), (177, 176, 187, 188), (185, 184, 195, 398), (178, 177, 188, 189), (179, 178, 189, 190), (180, 179, 190, 191), (181, 180, 191, 192), (190, 189, 199, 200), (191, 190, 200, 201), (192, 191, 201, 202), (193, 192, 202, 203), (186, 58, 196), (194, 193, 203, 204), (187, 186, 196, 197), (195, 194, 204, 205), (188, 187, 197, 198), (398, 195, 205, 206), (189, 188, 198, 199), (196, 58, 207), (204, 203, 214, 215), (197, 196, 207, 208), (205, 204, 215, 216), (198, 197, 208, 209), (206, 205, 216, 217), (199, 198, 209, 210), (200, 199, 210, 211), (201, 200, 211, 212), (202, 201, 212, 213), (203, 202, 213, 214), (211, 210, 221, 222), (212, 211, 222, 223), (213, 212, 223, 224), (214, 213, 224, 225), (207, 58, 218), (215, 214, 225, 226), (208, 207, 218, 219), (216, 215, 226, 227), (209, 208, 219, 220), (217, 216, 227, 228), (210, 209, 220, 221), (226, 225, 236, 237), (219, 218, 229, 230), (227, 226, 237, 238), (220, 219, 230, 231), (228, 227, 238, 399), (221, 220, 231, 232), (222, 221, 232, 233), (223, 222, 233, 234), (224, 223, 234, 235), (225, 224, 235, 236), (218, 58, 229), (234, 233, 243, 244), (235, 234, 244, 245), (236, 235, 245, 246), (229, 58, 239), (237, 236, 246, 247), (230, 229, 239, 240), (238, 237, 247, 248), (231, 230, 240, 241), (399, 238, 248, 400), (232, 231, 241, 242), (233, 232, 242, 243), (248, 247, 257, 258), (241, 240, 250, 251), (400, 248, 258, 401), (242, 241, 251, 252), (243, 242, 252, 253), (244, 243, 253, 254), (245, 244, 254, 255), (246, 245, 255, 256), (239, 58, 249), (247, 246, 256, 257), (240, 239, 249, 250), (255, 254, 264, 265), (256, 255, 265, 266), (249, 58, 259), (257, 256, 266, 267), (250, 249, 259, 260), (258, 257, 267, 268), (251, 250, 260, 261), (401, 258, 268, 269), (252, 251, 261, 262), (253, 252, 262, 263), (254, 253, 263, 264), (261, 260, 271, 272), (269, 268, 279, 280), (262, 261, 272, 273), (263, 262, 273, 274), (264, 263, 274, 275), (265, 264, 275, 276), (266, 265, 276, 277), (259, 58, 270), (267, 266, 277, 278), (260, 259, 270, 271), (268, 267, 278, 279), (276, 275, 286, 287), (277, 276, 287, 288), (270, 58, 281), (278, 277, 288, 289), (271, 270, 281, 282), (279, 278, 289, 290), (272, 271, 282, 283), (280, 279, 290, 291), (273, 272, 283, 284), (274, 273, 284, 285), (275, 274, 285, 286), (291, 290, 301, 413), (284, 283, 294, 295), (285, 284, 295, 296), (286, 285, 296, 297), (287, 286, 297, 298), (288, 287, 298, 299), (281, 58, 292), (289, 288, 299, 300), (282, 281, 292, 293), (290, 289, 300, 301), (283, 282, 293, 294), (299, 298, 308, 309), (292, 58, 302), (300, 299, 309, 310), (293, 292, 302, 303), (301, 300, 310, 311), (294, 293, 303, 304), (413, 301, 311, 414), (295, 294, 304, 305), (296, 295, 305, 306), (297, 296, 306, 307), (298, 297, 307, 308), (305, 304, 314, 315), (306, 305, 315, 316), (307, 306, 316, 317), (308, 307, 317, 318), (309, 308, 318, 319), (302, 58, 312), (310, 309, 319, 320), (303, 302, 312, 313), (311, 310, 320, 321), (304, 303, 313, 314), (414, 311, 321, 415), (319, 318, 328, 329), (312, 58, 322), (320, 319, 329, 330), (313, 312, 322, 323), (321, 320, 330, 331), (314, 313, 323, 324), (415, 321, 331, 332), (315, 314, 324, 325), (316, 315, 325, 326), (317, 316, 326, 327), (318, 317, 327, 328), (326, 325, 335, 1), (327, 326, 1, 336), (328, 327, 336, 2), (329, 328, 2, 3), (322, 58, 333), (330, 329, 3, 4), (323, 322, 333, 334), (331, 330, 4, 337), (324, 323, 334, 0), (332, 331, 337, 5), (325, 324, 0, 335), (400, 401, 465, 464), (372, 396, 395, 373), (373, 395, 394, 374), (374, 394, 393, 375), (375, 393, 392, 376), (376, 392, 391, 377), (377, 391, 390, 378), (378, 390, 389, 379), (379, 389, 388, 380), (380, 388, 387, 381), (381, 387, 382, 371), (402, 359, 358, 403), (403, 358, 357, 404), (404, 357, 356, 405), (405, 356, 355, 406), (406, 355, 354, 407), (407, 354, 353, 408), (408, 353, 352, 409), (409, 352, 351, 410), (410, 351, 350, 411), (411, 350, 349, 397), (412, 360, 370, 416), (416, 370, 369, 417), (417, 369, 368, 418), (418, 368, 367, 419), (419, 367, 366, 420), (420, 366, 365, 421), (421, 365, 364, 422), (422, 364, 363, 423), (423, 363, 362, 424), (424, 362, 361, 425), (338, 426, 440, 339), (339, 440, 439, 340), (340, 439, 438, 341), (341, 438, 437, 342), (342, 437, 436, 343), (343, 436, 435, 344), (344, 435, 434, 345), (345, 434, 433, 346), (346, 433, 432, 347), (347, 432, 431, 348), (338, 360, 412, 426), (163, 174, 449, 448), (16, 27, 443, 442), (141, 152, 447, 446), (398, 206, 451, 462), (399, 400, 464, 463), (152, 163, 448, 447), (217, 228, 453, 452), (27, 427, 469, 443), (185, 398, 462, 450), (386, 130, 445, 461), (415, 332, 457, 468), (5, 16, 442, 441), (385, 386, 461, 460), (384, 385, 460, 459), (291, 413, 466, 456), (383, 384, 459, 458), (430, 383, 458, 472), (401, 269, 454, 465), (69, 430, 472, 444), (332, 5, 441, 457), (174, 185, 450, 449), (280, 291, 456, 455), (269, 280, 455, 454), (414, 415, 468, 467), (429, 69, 444, 471), (428, 429, 471, 470), (228, 399, 463, 453), (130, 141, 446, 445), (413, 414, 467, 466), (206, 217, 452, 451), (427, 428, 470, 469)])
me_plane_001.polygons.foreach_set('use_smooth', [True] * 426)
_uv = me_plane_001.uv_layers.new(name='UVMap')
_uv.uv.foreach_set('vector', [0.4911, 0.1871, 0.5089, 0.1871, 0.5089, 0.1871, 0.4911, 0.1871, 0.75, 0.6875, 0.75, 0.75, 0.7188, 0.75, 0.7188, 0.6875, 0.75, 0.625, 0.75, 0.6875, 0.7188, 0.6875, 0.7188, 0.625, 0.75, 0.5625, 0.75, 0.625, 0.7188, 0.625, 0.7188, 0.5625, 0.75, 0.5, 0.75, 0.5625, 0.7188, 0.5625, 0.7188, 0.5, 0.75, 0.9375, 0.7344, 1.0, 0.7188, 0.9375, 0.75, 0.4375, 0.75, 0.5, 0.7188, 0.5, 0.7188, 0.4375, 0.75, 0.875, 0.75, 0.9375, 0.7188, 0.9375, 0.7188, 0.875, 0.75, 0.375, 0.75, 0.4375, 0.7188, 0.4375, 0.7188, 0.375, 0.75, 0.8125, 0.75, 0.875, 0.7188, 0.875, 0.7188, 0.8125, 0.75, 0.3125, 0.75, 0.375, 0.7188, 0.375, 0.7188, 0.3125, 0.75, 0.75, 0.75, 0.8125, 0.7188, 0.8125, 0.7188, 0.75, 0.7188, 0.8125, 0.7188, 0.875, 0.6875, 0.875, 0.6875, 0.8125, 0.7188, 0.3125, 0.7188, 0.375, 0.6875, 0.375, 0.6875, 0.3125, 0.7188, 0.75, 0.7188, 0.8125, 0.6875, 0.8125, 0.6875, 0.75, 0.7188, 0.6875, 0.7188, 0.75, 0.6875, 0.75, 0.6875, 0.6875, 0.7188, 0.625, 0.7188, 0.6875, 0.6875, 0.6875, 0.6875, 0.625, 0.7188, 0.5625, 0.7188, 0.625, 0.6875, 0.625, 0.6875, 0.5625, 0.7188, 0.5, 0.7188, 0.5625, 0.6875, 0.5625, 0.6875, 0.5, 0.7188, 0.9375, 0.7031, 1.0, 0.6875, 0.9375, 0.7188, 0.4375, 0.7188, 0.5, 0.6875, 0.5, 0.6875, 0.4375, 0.7188, 0.875, 0.7188, 0.9375, 0.6875, 0.9375, 0.6875, 0.875, 0.7188, 0.375, 0.7188, 0.4375, 0.6875, 0.4375, 0.6875, 0.375, 0.6875, 0.5625, 0.6875, 0.625, 0.6562, 0.625, 0.6562, 0.5625, 0.6875, 0.5, 0.6875, 0.5625, 0.6562, 0.5625, 0.6562, 0.5, 0.6875, 0.9375, 0.6719, 1.0, 0.6562, 0.9375, 0.6875, 0.4375, 0.6875, 0.5, 0.6562, 0.5, 0.6562, 0.4375, 0.6875, 0.875, 0.6875, 0.9375, 0.6562, 0.9375, 0.6562, 0.875, 0.6875, 0.375, 0.6875, 0.4375, 0.6562, 0.4375, 0.6562, 0.375, 0.6875, 0.8125, 0.6875, 0.875, 0.6562, 0.875, 0.6562, 0.8125, 0.6875, 0.3125, 0.6875, 0.375, 0.6562, 0.375, 0.6562, 0.3125, 0.6875, 0.75, 0.6875, 0.8125, 0.6562, 0.8125, 0.6562, 0.75, 0.6875, 0.6875, 0.6875, 0.75, 0.6562, 0.75, 0.6562, 0.6875, 0.6875, 0.625, 0.6875, 0.6875, 0.6562, 0.6875, 0.6562, 0.625, 0.6562, 0.3125, 0.6562, 0.375, 0.625, 0.375, 0.625, 0.3125, 0.6562, 0.75, 0.6562, 0.8125, 0.625, 0.8125, 0.625, 0.75, 0.6562, 0.6875, 0.6562, 0.75, 0.625, 0.75, 0.625, 0.6875, 0.6562, 0.625, 0.6562, 0.6875, 0.625, 0.6875, 0.625, 0.625, 0.6562, 0.5625, 0.6562, 0.625, 0.625, 0.625, 0.625, 0.5625, 0.6562, 0.5, 0.6562, 0.5625, 0.625, 0.5625, 0.625, 0.5, 0.6562, 0.9375, 0.6406, 1.0, 0.625, 0.9375, 0.6562, 0.4375, 0.6562, 0.5, 0.625, 0.5, 0.625, 0.4375, 0.6562, 0.875, 0.6562, 0.9375, 0.625, 0.9375, 0.625, 0.875, 0.6562, 0.375, 0.6562, 0.4375, 0.625, 0.4375, 0.625, 0.375, 0.6562, 0.8125, 0.6562, 0.875, 0.625, 0.875, 0.625, 0.8125, 0.625, 0.5, 0.625, 0.5625, 0.5938, 0.5625, 0.5938, 0.5, 0.625, 0.9375, 0.6094, 1.0, 0.5938, 0.9375, 0.625, 0.4375, 0.625, 0.5, 0.5938, 0.5, 0.5938, 0.4375, 0.625, 0.875, 0.625, 0.9375, 0.5938, 0.9375, 0.5938, 0.875, 0.625, 0.375, 0.625, 0.4375, 0.5938, 0.4375, 0.5938, 0.375, 0.625, 0.8125, 0.625, 0.875, 0.5938, 0.875, 0.5938, 0.8125, 0.625, 0.3125, 0.625, 0.375, 0.5938, 0.375, 0.5938, 0.3125, 0.625, 0.75, 0.625, 0.8125, 0.5938, 0.8125, 0.5938, 0.75, 0.625, 0.6875, 0.625, 0.75, 0.5938, 0.75, 0.5938, 0.6875, 0.625, 0.625, 0.625, 0.6875, 0.5938, 0.6875, 0.5938, 0.625, 0.625, 0.5625, 0.625, 0.625, 0.5938, 0.625, 0.5938, 0.5625, 0.5938, 0.6875, 0.5938, 0.75, 0.5625, 0.75, 0.5625, 0.6875, 0.5938, 0.625, 0.5938, 0.6875, 0.5625, 0.6875, 0.5625, 0.625, 0.5938, 0.5625, 0.5938, 0.625, 0.5625, 0.625, 0.5625, 0.5625, 0.5938, 0.5, 0.5938, 0.5625, 0.5625, 0.5625, 0.5625, 0.5, 0.5938, 0.9375, 0.5781, 1.0, 0.5625, 0.9375, 0.5938, 0.4375, 0.5938, 0.5, 0.5625, 0.5, 0.5625, 0.4375, 0.5938, 0.875, 0.5938, 0.9375, 0.5625, 0.9375, 0.5625, 0.875, 0.5938, 0.375, 0.5938, 0.4375, 0.5625, 0.4375, 0.5625, 0.375, 0.5938, 0.8125, 0.5938, 0.875, 0.5625, 0.875, 0.5625, 0.8125, 0.5938, 0.3125, 0.5938, 0.375, 0.5625, 0.375, 0.5625, 0.3125, 0.5938, 0.75, 0.5938, 0.8125, 0.5625, 0.8125, 0.5625, 0.75, 0.5625, 0.9375, 0.5469, 1.0, 0.5312, 0.9375, 0.5625, 0.4375, 0.5625, 0.5, 0.5312, 0.5, 0.5312, 0.4375, 0.5625, 0.875, 0.5625, 0.9375, 0.5312, 0.9375, 0.5312, 0.875, 0.5625, 0.375, 0.5625, 0.4375, 0.5312, 0.4375, 0.5312, 0.375, 0.5625, 0.8125, 0.5625, 0.875, 0.5312, 0.875, 0.5312, 0.8125, 0.5625, 0.3125, 0.5625, 0.375, 0.5312, 0.375, 0.5312, 0.3125, 0.5625, 0.75, 0.5625, 0.8125, 0.5312, 0.8125, 0.5312, 0.75, 0.5625, 0.6875, 0.5625, 0.75, 0.5312, 0.75, 0.5312, 0.6875, 0.5625, 0.625, 0.5625, 0.6875, 0.5312, 0.6875, 0.5312, 0.625, 0.5625, 0.5625, 0.5625, 0.625, 0.5312, 0.625, 0.5312, 0.5625, 0.5625, 0.5, 0.5625, 0.5625, 0.5312, 0.5625, 0.5312, 0.5, 0.5312, 0.6875, 0.5312, 0.75, 0.5, 0.75, 0.5, 0.6875, 0.5312, 0.625, 0.5312, 0.6875, 0.5, 0.6875, 0.5, 0.625, 0.5312, 0.5625, 0.5312, 0.625, 0.5, 0.625, 0.5, 0.5625, 0.5312, 0.5, 0.5312, 0.5625, 0.5, 0.5625, 0.5, 0.5, 0.5312, 0.9375, 0.5156, 1.0, 0.5, 0.9375, 0.5312, 0.4375, 0.5312, 0.5, 0.5, 0.5, 0.5, 0.4375, 0.5312, 0.875, 0.5312, 0.9375, 0.5, 0.9375, 0.5, 0.875, 0.5312, 0.375, 0.5312, 0.4375, 0.5, 0.4375, 0.5, 0.375, 0.5312, 0.8125, 0.5312, 0.875, 0.5, 0.875, 0.5, 0.8125, 0.5312, 0.3125, 0.5312, 0.375, 0.5, 0.375, 0.5, 0.3125, 0.5312, 0.75, 0.5312, 0.8125, 0.5, 0.8125, 0.5, 0.75, 0.5, 0.4375, 0.5, 0.5, 0.4687, 0.5, 0.4688, 0.4375, 0.5, 0.875, 0.5, 0.9375, 0.4688, 0.9375, 0.4688, 0.875, 0.5, 0.375, 0.5, 0.4375, 0.4688, 0.4375, 0.4688, 0.375, 0.5, 0.8125, 0.5, 0.875, 0.4688, 0.875, 0.4688, 0.8125, 0.5, 0.3125, 0.5, 0.375, 0.4688, 0.375, 0.4687, 0.3125, 0.5, 0.75, 0.5, 0.8125, 0.4688, 0.8125, 0.4688, 0.75, 0.5, 0.6875, 0.5, 0.75, 0.4688, 0.75, 0.4687, 0.6875, 0.5, 0.625, 0.5, 0.6875, 0.4687, 0.6875, 0.4688, 0.625, 0.5, 0.5625, 0.5, 0.625, 0.4688, 0.625, 0.4688, 0.5625, 0.5, 0.5, 0.5, 0.5625, 0.4688, 0.5625, 0.4687, 0.5, 0.5, 0.9375, 0.4844, 1.0, 0.4688, 0.9375, 0.4688, 0.625, 0.4687, 0.6875, 0.4375, 0.6875, 0.4375, 0.625, 0.4688, 0.5625, 0.4688, 0.625, 0.4375, 0.625, 0.4375, 0.5625, 0.4687, 0.5, 0.4688, 0.5625, 0.4375, 0.5625, 0.4375, 0.5, 0.4688, 0.9375, 0.4531, 1.0, 0.4375, 0.9375, 0.4688, 0.4375, 0.4687, 0.5, 0.4375, 0.5, 0.4375, 0.4375, 0.4688, 0.875, 0.4688, 0.9375, 0.4375, 0.9375, 0.4375, 0.875, 0.4688, 0.375, 0.4688, 0.4375, 0.4375, 0.4375, 0.4375, 0.375, 0.4688, 0.8125, 0.4688, 0.875, 0.4375, 0.875, 0.4375, 0.8125, 0.4687, 0.3125, 0.4688, 0.375, 0.4375, 0.375, 0.4375, 0.3125, 0.4688, 0.75, 0.4688, 0.8125, 0.4375, 0.8125, 0.4375, 0.75, 0.4687, 0.6875, 0.4688, 0.75, 0.4375, 0.75, 0.4375, 0.6875, 0.4375, 0.875, 0.4375, 0.9375, 0.4062, 0.9375, 0.4062, 0.875, 0.4375, 0.375, 0.4375, 0.4375, 0.4062, 0.4375, 0.4062, 0.375, 0.4375, 0.8125, 0.4375, 0.875, 0.4062, 0.875, 0.4062, 0.8125, 0.4375, 0.3125, 0.4375, 0.375, 0.4062, 0.375, 0.4062, 0.3125, 0.4375, 0.75, 0.4375, 0.8125, 0.4062, 0.8125, 0.4062, 0.75, 0.4375, 0.6875, 0.4375, 0.75, 0.4062, 0.75, 0.4062, 0.6875, 0.4375, 0.625, 0.4375, 0.6875, 0.4062, 0.6875, 0.4062, 0.625, 0.4375, 0.5625, 0.4375, 0.625, 0.4062, 0.625, 0.4062, 0.5625, 0.4375, 0.5, 0.4375, 0.5625, 0.4062, 0.5625, 0.4062, 0.5, 0.4375, 0.9375, 0.4219, 1.0, 0.4062, 0.9375, 0.4375, 0.4375, 0.4375, 0.5, 0.4062, 0.5, 0.4062, 0.4375, 0.4062, 0.625, 0.4062, 0.6875, 0.375, 0.6875, 0.375, 0.625, 0.4062, 0.5625, 0.4062, 0.625, 0.375, 0.625, 0.375, 0.5625, 0.4062, 0.5, 0.4062, 0.5625, 0.375, 0.5625, 0.375, 0.5, 0.4062, 0.9375, 0.3906, 1.0, 0.375, 0.9375, 0.4062, 0.4375, 0.4062, 0.5, 0.375, 0.5, 0.375, 0.4375, 0.4062, 0.875, 0.4062, 0.9375, 0.375, 0.9375, 0.375, 0.875, 0.4062, 0.375, 0.4062, 0.4375, 0.375, 0.4375, 0.375, 0.375, 0.4062, 0.8125, 0.4062, 0.875, 0.375, 0.875, 0.375, 0.8125, 0.4062, 0.3125, 0.4062, 0.375, 0.375, 0.375, 0.375, 0.3125, 0.4062, 0.75, 0.4062, 0.8125, 0.375, 0.8125, 0.375, 0.75, 0.4062, 0.6875, 0.4062, 0.75, 0.375, 0.75, 0.375, 0.6875, 0.375, 0.375, 0.375, 0.4375, 0.3438, 0.4375, 0.3438, 0.375, 0.375, 0.8125, 0.375, 0.875, 0.3438, 0.875, 0.3438, 0.8125, 0.375, 0.3125, 0.375, 0.375, 0.3438, 0.375, 0.3438, 0.3125, 0.375, 0.75, 0.375, 0.8125, 0.3438, 0.8125, 0.3438, 0.75, 0.375, 0.6875, 0.375, 0.75, 0.3438, 0.75, 0.3438, 0.6875, 0.375, 0.625, 0.375, 0.6875, 0.3438, 0.6875, 0.3438, 0.625, 0.375, 0.5625, 0.375, 0.625, 0.3438, 0.625, 0.3438, 0.5625, 0.375, 0.5, 0.375, 0.5625, 0.3438, 0.5625, 0.3437, 0.5, 0.375, 0.9375, 0.3594, 1.0, 0.3438, 0.9375, 0.375, 0.4375, 0.375, 0.5, 0.3437, 0.5, 0.3438, 0.4375, 0.375, 0.875, 0.375, 0.9375, 0.3438, 0.9375, 0.3438, 0.875, 0.3438, 0.5625, 0.3438, 0.625, 0.3125, 0.625, 0.3125, 0.5625, 0.3437, 0.5, 0.3438, 0.5625, 0.3125, 0.5625, 0.3125, 0.5, 0.3438, 0.9375, 0.3281, 1.0, 0.3125, 0.9375, 0.3438, 0.4375, 0.3437, 0.5, 0.3125, 0.5, 0.3125, 0.4375, 0.3438, 0.875, 0.3438, 0.9375, 0.3125, 0.9375, 0.3125, 0.875, 0.3438, 0.375, 0.3438, 0.4375, 0.3125, 0.4375, 0.3125, 0.375, 0.3438, 0.8125, 0.3438, 0.875, 0.3125, 0.875, 0.3125, 0.8125, 0.3438, 0.3125, 0.3438, 0.375, 0.3125, 0.375, 0.3125, 0.3125, 0.3438, 0.75, 0.3438, 0.8125, 0.3125, 0.8125, 0.3125, 0.75, 0.3438, 0.6875, 0.3438, 0.75, 0.3125, 0.75, 0.3125, 0.6875, 0.3438, 0.625, 0.3438, 0.6875, 0.3125, 0.6875, 0.3125, 0.625, 0.3125, 0.3125, 0.3125, 0.375, 0.2812, 0.375, 0.2812, 0.3125, 0.3125, 0.75, 0.3125, 0.8125, 0.2812, 0.8125, 0.2812, 0.75, 0.3125, 0.6875, 0.3125, 0.75, 0.2812, 0.75, 0.2812, 0.6875, 0.3125, 0.625, 0.3125, 0.6875, 0.2812, 0.6875, 0.2812, 0.625, 0.3125, 0.5625, 0.3125, 0.625, 0.2812, 0.625, 0.2812, 0.5625, 0.3125, 0.5, 0.3125, 0.5625, 0.2812, 0.5625, 0.2812, 0.5, 0.3125, 0.9375, 0.2969, 1.0, 0.2812, 0.9375, 0.3125, 0.4375, 0.3125, 0.5, 0.2812, 0.5, 0.2812, 0.4375, 0.3125, 0.875, 0.3125, 0.9375, 0.2812, 0.9375, 0.2812, 0.875, 0.3125, 0.375, 0.3125, 0.4375, 0.2812, 0.4375, 0.2812, 0.375, 0.3125, 0.8125, 0.3125, 0.875, 0.2812, 0.875, 0.2812, 0.8125, 0.2812, 0.5, 0.2812, 0.5625, 0.25, 0.5625, 0.25, 0.5, 0.2812, 0.9375, 0.2656, 1.0, 0.25, 0.9375, 0.2812, 0.4375, 0.2812, 0.5, 0.25, 0.5, 0.25, 0.4375, 0.2812, 0.875, 0.2812, 0.9375, 0.25, 0.9375, 0.25, 0.875, 0.2812, 0.375, 0.2812, 0.4375, 0.25, 0.4375, 0.25, 0.375, 0.2812, 0.8125, 0.2812, 0.875, 0.25, 0.875, 0.25, 0.8125, 0.2812, 0.3125, 0.2812, 0.375, 0.25, 0.375, 0.25, 0.3125, 0.2812, 0.75, 0.2812, 0.8125, 0.25, 0.8125, 0.25, 0.75, 0.2812, 0.6875, 0.2812, 0.75, 0.25, 0.75, 0.25, 0.6875, 0.2812, 0.625, 0.2812, 0.6875, 0.25, 0.6875, 0.25, 0.625, 0.2812, 0.5625, 0.2812, 0.625, 0.25, 0.625, 0.25, 0.5625, 0.25, 0.75, 0.25, 0.8125, 0.2188, 0.8125, 0.2188, 0.75, 0.25, 0.6875, 0.25, 0.75, 0.2188, 0.75, 0.2188, 0.6875, 0.25, 0.625, 0.25, 0.6875, 0.2188, 0.6875, 0.2188, 0.625, 0.25, 0.5625, 0.25, 0.625, 0.2188, 0.625, 0.2188, 0.5625, 0.25, 0.5, 0.25, 0.5625, 0.2188, 0.5625, 0.2187, 0.5, 0.25, 0.9375, 0.2344, 1.0, 0.2188, 0.9375, 0.25, 0.4375, 0.25, 0.5, 0.2187, 0.5, 0.2188, 0.4375, 0.25, 0.875, 0.25, 0.9375, 0.2188, 0.9375, 0.2188, 0.875, 0.25, 0.375, 0.25, 0.4375, 0.2188, 0.4375, 0.2188, 0.375, 0.25, 0.8125, 0.25, 0.875, 0.2188, 0.875, 0.2188, 0.8125, 0.25, 0.3125, 0.25, 0.375, 0.2188, 0.375, 0.2188, 0.3125, 0.2187, 0.5, 0.2188, 0.5625, 0.1875, 0.5625, 0.1875, 0.5, 0.2188, 0.9375, 0.2031, 1.0, 0.1875, 0.9375, 0.2188, 0.4375, 0.2187, 0.5, 0.1875, 0.5, 0.1875, 0.4375, 0.2188, 0.875, 0.2188, 0.9375, 0.1875, 0.9375, 0.1875, 0.875, 0.2188, 0.375, 0.2188, 0.4375, 0.1875, 0.4375, 0.1875, 0.375, 0.2188, 0.8125, 0.2188, 0.875, 0.1875, 0.875, 0.1875, 0.8125, 0.2188, 0.3125, 0.2188, 0.375, 0.1875, 0.375, 0.1875, 0.3125, 0.2188, 0.75, 0.2188, 0.8125, 0.1875, 0.8125, 0.1875, 0.75, 0.2188, 0.6875, 0.2188, 0.75, 0.1875, 0.75, 0.1875, 0.6875, 0.2188, 0.625, 0.2188, 0.6875, 0.1875, 0.6875, 0.1875, 0.625, 0.2188, 0.5625, 0.2188, 0.625, 0.1875, 0.625, 0.1875, 0.5625, 0.1875, 0.6875, 0.1875, 0.75, 0.1562, 0.75, 0.1562, 0.6875, 0.1875, 0.625, 0.1875, 0.6875, 0.1562, 0.6875, 0.1563, 0.625, 0.1875, 0.5625, 0.1875, 0.625, 0.1563, 0.625, 0.1562, 0.5625, 0.1875, 0.5, 0.1875, 0.5625, 0.1562, 0.5625, 0.1562, 0.5, 0.1875, 0.9375, 0.1719, 1.0, 0.1563, 0.9375, 0.1875, 0.4375, 0.1875, 0.5, 0.1562, 0.5, 0.1562, 0.4375, 0.1875, 0.875, 0.1875, 0.9375, 0.1563, 0.9375, 0.1562, 0.875, 0.1875, 0.375, 0.1875, 0.4375, 0.1562, 0.4375, 0.1563, 0.375, 0.1875, 0.8125, 0.1875, 0.875, 0.1562, 0.875, 0.1562, 0.8125, 0.1875, 0.3125, 0.1875, 0.375, 0.1563, 0.375, 0.1562, 0.3125, 0.1875, 0.75, 0.1875, 0.8125, 0.1562, 0.8125, 0.1562, 0.75, 0.1563, 0.9375, 0.1406, 1.0, 0.125, 0.9375, 0.1562, 0.4375, 0.1562, 0.5, 0.125, 0.5, 0.125, 0.4375, 0.1562, 0.875, 0.1563, 0.9375, 0.125, 0.9375, 0.125, 0.875, 0.1563, 0.375, 0.1562, 0.4375, 0.125, 0.4375, 0.125, 0.375, 0.1562, 0.8125, 0.1562, 0.875, 0.125, 0.875, 0.125, 0.8125, 0.1562, 0.3125, 0.1563, 0.375, 0.125, 0.375, 0.125, 0.3125, 0.1562, 0.75, 0.1562, 0.8125, 0.125, 0.8125, 0.125, 0.75, 0.1562, 0.6875, 0.1562, 0.75, 0.125, 0.75, 0.125, 0.6875, 0.1563, 0.625, 0.1562, 0.6875, 0.125, 0.6875, 0.125, 0.625, 0.1562, 0.5625, 0.1563, 0.625, 0.125, 0.625, 0.125, 0.5625, 0.1562, 0.5, 0.1562, 0.5625, 0.125, 0.5625, 0.125, 0.5, 0.125, 0.6875, 0.125, 0.75, 0.09375, 0.75, 0.09375, 0.6875, 0.125, 0.625, 0.125, 0.6875, 0.09375, 0.6875, 0.09375, 0.625, 0.125, 0.5625, 0.125, 0.625, 0.09375, 0.625, 0.09375, 0.5625, 0.125, 0.5, 0.125, 0.5625, 0.09375, 0.5625, 0.09375, 0.5, 0.125, 0.9375, 0.1094, 1.0, 0.09375, 0.9375, 0.125, 0.4375, 0.125, 0.5, 0.09375, 0.5, 0.09375, 0.4375, 0.125, 0.875, 0.125, 0.9375, 0.09375, 0.9375, 0.09375, 0.875, 0.125, 0.375, 0.125, 0.4375, 0.09375, 0.4375, 0.09375, 0.375, 0.125, 0.8125, 0.125, 0.875, 0.09375, 0.875, 0.09375, 0.8125, 0.125, 0.3125, 0.125, 0.375, 0.09375, 0.375, 0.09375, 0.3125, 0.125, 0.75, 0.125, 0.8125, 0.09375, 0.8125, 0.09375, 0.75, 0.09375, 0.4375, 0.09375, 0.5, 0.0625, 0.5, 0.0625, 0.4375, 0.09375, 0.875, 0.09375, 0.9375, 0.0625, 0.9375, 0.0625, 0.875, 0.09375, 0.375, 0.09375, 0.4375, 0.0625, 0.4375, 0.0625, 0.375, 0.09375, 0.8125, 0.09375, 0.875, 0.0625, 0.875, 0.0625, 0.8125, 0.09375, 0.3125, 0.09375, 0.375, 0.0625, 0.375, 0.0625, 0.3125, 0.09375, 0.75, 0.09375, 0.8125, 0.0625, 0.8125, 0.0625, 0.75, 0.09375, 0.6875, 0.09375, 0.75, 0.0625, 0.75, 0.0625, 0.6875, 0.09375, 0.625, 0.09375, 0.6875, 0.0625, 0.6875, 0.0625, 0.625, 0.09375, 0.5625, 0.09375, 0.625, 0.0625, 0.625, 0.0625, 0.5625, 0.09375, 0.5, 0.09375, 0.5625, 0.0625, 0.5625, 0.0625, 0.5, 0.09375, 0.9375, 0.07812, 1.0, 0.0625, 0.9375, 0.0625, 0.625, 0.0625, 0.6875, 0.03125, 0.6875, 0.03125, 0.625, 0.0625, 0.5625, 0.0625, 0.625, 0.03125, 0.625, 0.03125, 0.5625, 0.0625, 0.5, 0.0625, 0.5625, 0.03125, 0.5625, 0.03125, 0.5, 0.0625, 0.9375, 0.04687, 1.0, 0.03125, 0.9375, 0.0625, 0.4375, 0.0625, 0.5, 0.03125, 0.5, 0.03125, 0.4375, 0.0625, 0.875, 0.0625, 0.9375, 0.03125, 0.9375, 0.03125, 0.875, 0.0625, 0.375, 0.0625, 0.4375, 0.03125, 0.4375, 0.03125, 0.375, 0.0625, 0.8125, 0.0625, 0.875, 0.03125, 0.875, 0.03125, 0.8125, 0.0625, 0.3125, 0.0625, 0.375, 0.03125, 0.375, 0.03125, 0.3125, 0.0625, 0.75, 0.0625, 0.8125, 0.03125, 0.8125, 0.03125, 0.75, 0.0625, 0.6875, 0.0625, 0.75, 0.03125, 0.75, 0.03125, 0.6875, 0.03125, 0.375, 0.03125, 0.4375, 0.0, 0.4375, 0.0, 0.375, 0.03125, 0.8125, 0.03125, 0.875, 0.0, 0.875, 0.0, 0.8125, 0.03125, 0.3125, 0.03125, 0.375, 0.0, 0.375, 0.0, 0.3125, 0.03125, 0.75, 0.03125, 0.8125, 0.0, 0.8125, 0.0, 0.75, 0.03125, 0.6875, 0.03125, 0.75, 0.0, 0.75, 0.0, 0.6875, 0.03125, 0.625, 0.03125, 0.6875, 0.0, 0.6875, 0.0, 0.625, 0.03125, 0.5625, 0.03125, 0.625, 0.0, 0.625, 0.0, 0.5625, 0.03125, 0.5, 0.03125, 0.5625, 0.0, 0.5625, 0.0, 0.5, 0.03125, 0.9375, 0.01562, 1.0, 0.0, 0.9375, 0.03125, 0.4375, 0.03125, 0.5, 0.0, 0.5, 0.0, 0.4375, 0.03125, 0.875, 0.03125, 0.9375, 0.0, 0.9375, 0.0, 0.875, 1.0, 0.5625, 1.0, 0.625, 0.9688, 0.625, 0.9687, 0.5625, 1.0, 0.5, 1.0, 0.5625, 0.9687, 0.5625, 0.9687, 0.5, 1.0, 0.9375, 0.9844, 1.0, 0.9688, 0.9375, 1.0, 0.4375, 1.0, 0.5, 0.9687, 0.5, 0.9687, 0.4375, 1.0, 0.875, 1.0, 0.9375, 0.9688, 0.9375, 0.9687, 0.875, 1.0, 0.375, 1.0, 0.4375, 0.9687, 0.4375, 0.9688, 0.375, 1.0, 0.8125, 1.0, 0.875, 0.9687, 0.875, 0.9687, 0.8125, 1.0, 0.3125, 1.0, 0.375, 0.9688, 0.375, 0.9687, 0.3125, 1.0, 0.75, 1.0, 0.8125, 0.9687, 0.8125, 0.9688, 0.75, 1.0, 0.6875, 1.0, 0.75, 0.9688, 0.75, 0.9687, 0.6875, 1.0, 0.625, 1.0, 0.6875, 0.9687, 0.6875, 0.9688, 0.625, 0.9687, 0.8125, 0.9687, 0.875, 0.9375, 0.875, 0.9375, 0.8125, 0.9687, 0.3125, 0.9688, 0.375, 0.9375, 0.375, 0.9375, 0.3125, 0.9688, 0.75, 0.9687, 0.8125, 0.9375, 0.8125, 0.9375, 0.75, 0.9687, 0.6875, 0.9688, 0.75, 0.9375, 0.75, 0.9375, 0.6875, 0.9688, 0.625, 0.9687, 0.6875, 0.9375, 0.6875, 0.9375, 0.625, 0.9687, 0.5625, 0.9688, 0.625, 0.9375, 0.625, 0.9375, 0.5625, 0.9687, 0.5, 0.9687, 0.5625, 0.9375, 0.5625, 0.9375, 0.5, 0.9688, 0.9375, 0.9531, 1.0, 0.9375, 0.9375, 0.9687, 0.4375, 0.9687, 0.5, 0.9375, 0.5, 0.9375, 0.4375, 0.9687, 0.875, 0.9688, 0.9375, 0.9375, 0.9375, 0.9375, 0.875, 0.9688, 0.375, 0.9687, 0.4375, 0.9375, 0.4375, 0.9375, 0.375, 0.9375, 0.5625, 0.9375, 0.625, 0.9062, 0.625, 0.9062, 0.5625, 0.9375, 0.5, 0.9375, 0.5625, 0.9062, 0.5625, 0.9062, 0.5, 0.9375, 0.9375, 0.9219, 1.0, 0.9062, 0.9375, 0.9375, 0.4375, 0.9375, 0.5, 0.9062, 0.5, 0.9062, 0.4375, 0.9375, 0.875, 0.9375, 0.9375, 0.9062, 0.9375, 0.9062, 0.875, 0.9375, 0.375, 0.9375, 0.4375, 0.9062, 0.4375, 0.9062, 0.375, 0.9375, 0.8125, 0.9375, 0.875, 0.9062, 0.875, 0.9062, 0.8125, 0.9375, 0.3125, 0.9375, 0.375, 0.9062, 0.375, 0.9062, 0.3125, 0.9375, 0.75, 0.9375, 0.8125, 0.9062, 0.8125, 0.9062, 0.75, 0.9375, 0.6875, 0.9375, 0.75, 0.9062, 0.75, 0.9062, 0.6875, 0.9375, 0.625, 0.9375, 0.6875, 0.9062, 0.6875, 0.9062, 0.625, 0.9062, 0.3125, 0.9062, 0.375, 0.875, 0.375, 0.875, 0.3125, 0.9062, 0.75, 0.9062, 0.8125, 0.875, 0.8125, 0.875, 0.75, 0.9062, 0.6875, 0.9062, 0.75, 0.875, 0.75, 0.875, 0.6875, 0.9062, 0.625, 0.9062, 0.6875, 0.875, 0.6875, 0.875, 0.625, 0.9062, 0.5625, 0.9062, 0.625, 0.875, 0.625, 0.875, 0.5625, 0.9062, 0.5, 0.9062, 0.5625, 0.875, 0.5625, 0.875, 0.5, 0.9062, 0.9375, 0.8906, 1.0, 0.875, 0.9375, 0.9062, 0.4375, 0.9062, 0.5, 0.875, 0.5, 0.875, 0.4375, 0.9062, 0.875, 0.9062, 0.9375, 0.875, 0.9375, 0.875, 0.875, 0.9062, 0.375, 0.9062, 0.4375, 0.875, 0.4375, 0.875, 0.375, 0.9062, 0.8125, 0.9062, 0.875, 0.875, 0.875, 0.875, 0.8125, 0.875, 0.5, 0.875, 0.5625, 0.8437, 0.5625, 0.8437, 0.5, 0.875, 0.9375, 0.8594, 1.0, 0.8438, 0.9375, 0.875, 0.4375, 0.875, 0.5, 0.8437, 0.5, 0.8437, 0.4375, 0.875, 0.875, 0.875, 0.9375, 0.8438, 0.9375, 0.8438, 0.875, 0.875, 0.375, 0.875, 0.4375, 0.8437, 0.4375, 0.8438, 0.375, 0.875, 0.8125, 0.875, 0.875, 0.8438, 0.875, 0.8437, 0.8125, 0.875, 0.3125, 0.875, 0.375, 0.8438, 0.375, 0.8437, 0.3125, 0.875, 0.75, 0.875, 0.8125, 0.8437, 0.8125, 0.8438, 0.75, 0.875, 0.6875, 0.875, 0.75, 0.8438, 0.75, 0.8437, 0.6875, 0.875, 0.625, 0.875, 0.6875, 0.8437, 0.6875, 0.8438, 0.625, 0.875, 0.5625, 0.875, 0.625, 0.8438, 0.625, 0.8437, 0.5625, 0.8438, 0.75, 0.8437, 0.8125, 0.8125, 0.8125, 0.8125, 0.75, 0.8437, 0.6875, 0.8438, 0.75, 0.8125, 0.75, 0.8125, 0.6875, 0.8438, 0.625, 0.8437, 0.6875, 0.8125, 0.6875, 0.8125, 0.625, 0.8437, 0.5625, 0.8438, 0.625, 0.8125, 0.625, 0.8125, 0.5625, 0.8437, 0.5, 0.8437, 0.5625, 0.8125, 0.5625, 0.8125, 0.5, 0.8438, 0.9375, 0.8281, 1.0, 0.8125, 0.9375, 0.8437, 0.4375, 0.8437, 0.5, 0.8125, 0.5, 0.8125, 0.4375, 0.8438, 0.875, 0.8438, 0.9375, 0.8125, 0.9375, 0.8125, 0.875, 0.8438, 0.375, 0.8437, 0.4375, 0.8125, 0.4375, 0.8125, 0.375, 0.8437, 0.8125, 0.8438, 0.875, 0.8125, 0.875, 0.8125, 0.8125, 0.8437, 0.3125, 0.8438, 0.375, 0.8125, 0.375, 0.8125, 0.3125, 0.8125, 0.5, 0.8125, 0.5625, 0.7812, 0.5625, 0.7812, 0.5, 0.8125, 0.9375, 0.7969, 1.0, 0.7812, 0.9375, 0.8125, 0.4375, 0.8125, 0.5, 0.7812, 0.5, 0.7812, 0.4375, 0.8125, 0.875, 0.8125, 0.9375, 0.7812, 0.9375, 0.7812, 0.875, 0.8125, 0.375, 0.8125, 0.4375, 0.7812, 0.4375, 0.7812, 0.375, 0.8125, 0.8125, 0.8125, 0.875, 0.7812, 0.875, 0.7812, 0.8125, 0.8125, 0.3125, 0.8125, 0.375, 0.7812, 0.375, 0.7812, 0.3125, 0.8125, 0.75, 0.8125, 0.8125, 0.7812, 0.8125, 0.7812, 0.75, 0.8125, 0.6875, 0.8125, 0.75, 0.7812, 0.75, 0.7812, 0.6875, 0.8125, 0.625, 0.8125, 0.6875, 0.7812, 0.6875, 0.7812, 0.625, 0.8125, 0.5625, 0.8125, 0.625, 0.7812, 0.625, 0.7812, 0.5625, 0.7812, 0.6875, 0.7812, 0.75, 0.75, 0.75, 0.75, 0.6875, 0.7812, 0.625, 0.7812, 0.6875, 0.75, 0.6875, 0.75, 0.625, 0.7812, 0.5625, 0.7812, 0.625, 0.75, 0.625, 0.75, 0.5625, 0.7812, 0.5, 0.7812, 0.5625, 0.75, 0.5625, 0.75, 0.5, 0.7812, 0.9375, 0.7656, 1.0, 0.75, 0.9375, 0.7812, 0.4375, 0.7812, 0.5, 0.75, 0.5, 0.75, 0.4375, 0.7812, 0.875, 0.7812, 0.9375, 0.75, 0.9375, 0.75, 0.875, 0.7812, 0.375, 0.7812, 0.4375, 0.75, 0.4375, 0.75, 0.375, 0.7812, 0.8125, 0.7812, 0.875, 0.75, 0.875, 0.75, 0.8125, 0.7812, 0.3125, 0.7812, 0.375, 0.75, 0.375, 0.75, 0.3125, 0.7812, 0.75, 0.7812, 0.8125, 0.75, 0.8125, 0.75, 0.75, 0.03125, 0.3125, 0.0, 0.3125, 0.0, 0.3125, 0.03125, 0.3125, 0.6153, 0.5054, 0.6153, 0.5054, 0.6153, 0.4536, 0.6153, 0.4536, 0.6153, 0.4536, 0.6153, 0.4536, 0.6153, 0.404, 0.6153, 0.404, 0.6153, 0.404, 0.6153, 0.404, 0.6153, 0.3575, 0.6153, 0.3575, 0.6153, 0.3575, 0.6153, 0.3575, 0.6153, 0.3152, 0.6153, 0.3152, 0.6153, 0.3152, 0.6153, 0.3152, 0.5786, 0.1871, 0.5786, 0.1871, 0.5786, 0.1871, 0.5786, 0.1871, 0.5664, 0.1871, 0.5664, 0.1871, 0.5664, 0.1871, 0.5664, 0.1871, 0.5531, 0.1871, 0.5531, 0.1871, 0.5531, 0.1871, 0.5531, 0.1871, 0.5389, 0.1871, 0.5389, 0.1871, 0.5389, 0.1871, 0.5389, 0.1871, 0.524, 0.1871, 0.524, 0.1871, 0.524, 0.1871, 0.524, 0.1871, 0.5089, 0.1871, 0.5089, 0.1871, 0.3847, 0.5054, 0.3847, 0.5054, 0.3847, 0.4536, 0.3847, 0.4536, 0.3847, 0.4536, 0.3847, 0.4536, 0.3847, 0.404, 0.3847, 0.404, 0.3847, 0.404, 0.3847, 0.404, 0.3847, 0.3575, 0.3847, 0.3575, 0.3847, 0.3575, 0.3847, 0.3575, 0.3847, 0.3152, 0.3847, 0.3152, 0.3847, 0.3152, 0.3847, 0.3152, 0.4214, 0.1871, 0.4214, 0.1871, 0.4214, 0.1871, 0.4214, 0.1871, 0.4336, 0.1871, 0.4336, 0.1871, 0.4336, 0.1871, 0.4336, 0.1871, 0.4469, 0.1871, 0.4469, 0.1871, 0.4469, 0.1871, 0.4469, 0.1871, 0.4611, 0.1871, 0.4611, 0.1871, 0.4611, 0.1871, 0.4611, 0.1871, 0.476, 0.1871, 0.476, 0.1871, 0.476, 0.1871, 0.476, 0.1871, 0.4911, 0.1871, 0.4911, 0.1871, 0.4911, 0.8129, 0.4911, 0.8129, 0.476, 0.8129, 0.476, 0.8129, 0.476, 0.8129, 0.476, 0.8129, 0.4611, 0.8129, 0.4611, 0.8129, 0.4611, 0.8129, 0.4611, 0.8129, 0.4469, 0.8129, 0.4469, 0.8129, 0.4469, 0.8129, 0.4469, 0.8129, 0.4336, 0.8129, 0.4336, 0.8129, 0.4336, 0.8129, 0.4336, 0.8129, 0.4214, 0.8129, 0.4214, 0.8129, 0.4214, 0.8129, 0.4214, 0.8129, 0.3847, 0.6848, 0.3847, 0.6848, 0.3847, 0.6848, 0.3847, 0.6848, 0.3847, 0.6425, 0.3847, 0.6425, 0.3847, 0.6425, 0.3847, 0.6425, 0.3847, 0.596, 0.3847, 0.596, 0.3847, 0.596, 0.3847, 0.596, 0.3847, 0.5464, 0.3847, 0.5464, 0.3847, 0.5464, 0.3847, 0.5464, 0.3847, 0.4946, 0.3847, 0.4946, 0.5089, 0.8129, 0.5089, 0.8129, 0.524, 0.8129, 0.524, 0.8129, 0.524, 0.8129, 0.524, 0.8129, 0.5389, 0.8129, 0.5389, 0.8129, 0.5389, 0.8129, 0.5389, 0.8129, 0.5531, 0.8129, 0.5531, 0.8129, 0.5531, 0.8129, 0.5531, 0.8129, 0.5664, 0.8129, 0.5664, 0.8129, 0.5664, 0.8129, 0.5664, 0.8129, 0.5786, 0.8129, 0.5786, 0.8129, 0.5786, 0.8129, 0.5786, 0.8129, 0.6153, 0.6848, 0.6153, 0.6848, 0.6153, 0.6848, 0.6153, 0.6848, 0.6153, 0.6425, 0.6153, 0.6425, 0.6153, 0.6425, 0.6153, 0.6425, 0.6153, 0.596, 0.6153, 0.596, 0.6153, 0.596, 0.6153, 0.596, 0.6153, 0.5464, 0.6153, 0.5464, 0.6153, 0.5464, 0.6153, 0.5464, 0.6153, 0.4946, 0.6153, 0.4946, 0.5089, 0.8129, 0.4911, 0.8129, 0.4911, 0.8129, 0.5089, 0.8129, 0.2812, 0.3125, 0.25, 0.3125, 0.25, 0.3125, 0.2812, 0.3125, 0.7188, 0.3125, 0.6875, 0.3125, 0.6875, 0.3125, 0.7188, 0.3125, 0.3438, 0.3125, 0.3125, 0.3125, 0.3125, 0.3125, 0.3438, 0.3125, 0.1875, 0.3125, 0.1562, 0.3125, 0.1562, 0.3125, 0.1875, 0.3125, 0.0625, 0.3125, 0.03125, 0.3125, 0.03125, 0.3125, 0.0625, 0.3125, 0.3125, 0.3125, 0.2812, 0.3125, 0.2812, 0.3125, 0.3125, 0.3125, 0.125, 0.3125, 0.09375, 0.3125, 0.09375, 0.3125, 0.125, 0.3125, 0.6875, 0.3125, 0.6562, 0.3125, 0.6562, 0.3125, 0.6875, 0.3125, 0.2188, 0.3125, 0.1875, 0.3125, 0.1875, 0.3125, 0.2188, 0.3125, 0.4062, 0.3125, 0.375, 0.3125, 0.375, 0.3125, 0.4062, 0.3125, 0.8125, 0.3125, 0.7812, 0.3125, 0.7812, 0.3125, 0.8125, 0.3125, 0.75, 0.3125, 0.7188, 0.3125, 0.7188, 0.3125, 0.75, 0.3125, 0.4375, 0.3125, 0.4062, 0.3125, 0.4062, 0.3125, 0.4375, 0.3125, 0.4687, 0.3125, 0.4375, 0.3125, 0.4375, 0.3125, 0.4687, 0.3125, 0.9062, 0.3125, 0.875, 0.3125, 0.875, 0.3125, 0.9062, 0.3125, 0.5, 0.3125, 0.4687, 0.3125, 0.4687, 0.3125, 0.5, 0.3125, 0.5312, 0.3125, 0.5, 0.3125, 0.5, 0.3125, 0.5312, 0.3125, 1.0, 0.3125, 0.9687, 0.3125, 0.9687, 0.3125, 1.0, 0.3125, 0.5625, 0.3125, 0.5312, 0.3125, 0.5312, 0.3125, 0.5625, 0.3125, 0.7812, 0.3125, 0.75, 0.3125, 0.75, 0.3125, 0.7812, 0.3125, 0.25, 0.3125, 0.2188, 0.3125, 0.2188, 0.3125, 0.25, 0.3125, 0.9375, 0.3125, 0.9062, 0.3125, 0.9062, 0.3125, 0.9375, 0.3125, 0.9687, 0.3125, 0.9375, 0.3125, 0.9375, 0.3125, 0.9687, 0.3125, 0.8437, 0.3125, 0.8125, 0.3125, 0.8125, 0.3125, 0.8437, 0.3125, 0.5938, 0.3125, 0.5625, 0.3125, 0.5625, 0.3125, 0.5938, 0.3125, 0.625, 0.3125, 0.5938, 0.3125, 0.5938, 0.3125, 0.625, 0.3125, 0.09375, 0.3125, 0.0625, 0.3125, 0.0625, 0.3125, 0.09375, 0.3125, 0.375, 0.3125, 0.3438, 0.3125, 0.3438, 0.3125, 0.375, 0.3125, 0.875, 0.3125, 0.8437, 0.3125, 0.8437, 0.3125, 0.875, 0.3125, 0.1562, 0.3125, 0.125, 0.3125, 0.125, 0.3125, 0.1562, 0.3125, 0.6562, 0.3125, 0.625, 0.3125, 0.625, 0.3125, 0.6562, 0.3125])
me_plane_001.materials.append(mat_material)
me_plane_001.update()
me_cube = bpy.data.meshes.new('Cube')
me_cube.from_pydata([(1.0, 1.0, 1.0), (1.0, 1.0, -1.0), (1.0, -1.0, 1.0), (1.0, -1.0, -1.0), (-1.0, 1.0, 1.0), (-1.0, 1.0, -1.0), (-1.0, -1.0, 1.0), (-1.0, -1.0, -1.0), (1.0, -1.0, 4.456), (-1.0, -1.0, 4.456), (1.0, 1.0, 4.456), (-1.0, 1.0, 4.456), (0.7785, 0.7785, 6.091), (-0.7785, 0.7785, 6.091), (1.766, -1.766, 6.091), (-1.766, -1.766, 6.091), (1.766, 1.766, 6.091), (-1.766, 1.766, 6.091), (0.7785, 0.7785, 24.26), (-0.7785, 0.7785, 24.26), (0.08301, -0.7785, 6.091), (-0.7785, 0.08301, 6.091), (-1.388, -1.388, 6.091), (-0.7785, 0.08301, 24.26), (0.08301, -0.7785, 24.26), (0.7785, 0.1009, 6.091), (0.08301, -0.7785, 6.091), (1.4, -1.4, 6.091), (0.08301, -0.7785, 24.26), (0.7785, 0.1009, 24.26)], [], [(6, 2, 8, 9), (3, 2, 6, 7), (7, 6, 4, 5), (5, 1, 3, 7), (1, 0, 2, 3), (5, 4, 0, 1), (10, 11, 17, 16), (4, 6, 9, 11), (2, 0, 10, 8), (0, 4, 11, 10), (8, 10, 16, 14), (11, 9, 15, 17), (9, 8, 14, 15), (13, 21, 23, 19), (20, 26, 28, 24), (18, 19, 23, 24, 28, 29), (13, 12, 16, 17), (22, 21, 13, 17, 15), (12, 13, 19, 18), (12, 25, 27, 14, 16), (20, 21, 22), (20, 24, 23, 21), (27, 26, 20, 22, 15, 14), (25, 26, 27), (25, 29, 28, 26), (25, 12, 18, 29)])
_uv = me_cube.uv_layers.new(name='UVMap')
_uv.uv.foreach_set('vector', [0.625, 1.0, 0.625, 0.75, 0.625, 0.75, 0.625, 1.0, 0.375, 0.75, 0.625, 0.75, 0.625, 1.0, 0.375, 1.0, 0.375, 0.0, 0.625, 0.0, 0.625, 0.25, 0.375, 0.25, 0.125, 0.5, 0.375, 0.5, 0.375, 0.75, 0.125, 0.75, 0.375, 0.5, 0.625, 0.5, 0.625, 0.75, 0.375, 0.75, 0.375, 0.25, 0.625, 0.25, 0.625, 0.5, 0.375, 0.5, 0.625, 0.5, 0.625, 0.25, 0.625, 0.25, 0.625, 0.5, 0.625, 0.25, 0.625, 0.0, 0.625, 0.0, 0.625, 0.25, 0.625, 0.75, 0.625, 0.5, 0.625, 0.5, 0.625, 0.75, 0.625, 0.5, 0.625, 0.25, 0.625, 0.25, 0.625, 0.5, 0.625, 0.75, 0.625, 0.5, 0.625, 0.5, 0.625, 0.75, 0.625, 0.25, 0.625, 0.0, 0.625, 0.0, 0.625, 0.25, 0.625, 1.0, 0.625, 0.75, 0.625, 0.75, 0.625, 1.0, 0.875, 0.5, 0.875, 0.6117, 0.875, 0.6117, 0.875, 0.5, 0.7367, 0.75, 0.7367, 0.75, 0.7367, 0.75, 0.7367, 0.75, 0.625, 0.5, 0.875, 0.5, 0.875, 0.6117, 0.7367, 0.75, 0.7367, 0.75, 0.625, 0.6088, 0.875, 0.5, 0.625, 0.5, 0.625, 0.5, 0.875, 0.5, 0.875, 0.75, 0.875, 0.6117, 0.875, 0.5, 0.875, 0.5, 0.875, 0.75, 0.625, 0.5, 0.875, 0.5, 0.875, 0.5, 0.625, 0.5, 0.625, 0.5, 0.625, 0.6088, 0.625, 0.75, 0.625, 0.75, 0.625, 0.5, 0.7367, 0.75, 0.875, 0.75, 0.875, 0.75, 0.7367, 0.75, 0.7367, 0.75, 0.875, 0.6117, 0.875, 0.6117, 0.625, 0.75, 0.7367, 0.75, 0.7367, 0.75, 0.875, 0.75, 0.875, 0.75, 0.625, 0.75, 0.625, 0.6088, 0.625, 0.75, 0.625, 0.75, 0.625, 0.6088, 0.625, 0.6088, 0.7367, 0.75, 0.7367, 0.75, 0.625, 0.6088, 0.625, 0.5, 0.625, 0.5, 0.625, 0.6088])
me_cube.materials.append(mat_material_001)
me_cube.use_mirror_vertex_groups = False
me_cube.update()
me_cone = bpy.data.meshes.new('Cone')
me_cone.from_pydata([(0.0, 1.0, -1.0), (0.1951, 0.9808, -1.0), (0.3827, 0.9239, -1.0), (0.5556, 0.8315, -1.0), (0.7071, 0.7071, -1.0), (0.8315, 0.5556, -1.0), (0.9239, 0.3827, -1.0), (0.9808, 0.1951, -1.0), (1.0, 0.0, -1.0), (0.9808, -0.1951, -1.0), (0.9239, -0.3827, -1.0), (0.8315, -0.5556, -1.0), (0.7071, -0.7071, -1.0), (0.5556, -0.8315, -1.0), (0.3827, -0.9239, -1.0), (0.1951, -0.9808, -1.0), (0.0, -1.0, -1.0), (-0.1951, -0.9808, -1.0), (-0.3827, -0.9239, -1.0), (-0.5556, -0.8315, -1.0), (-0.7071, -0.7071, -1.0), (-0.8315, -0.5556, -1.0), (-0.9239, -0.3827, -1.0), (-0.9808, -0.1951, -1.0), (-1.0, 0.0, -1.0), (-0.9808, 0.1951, -1.0), (-0.9239, 0.3827, -1.0), (-0.8315, 0.5556, -1.0), (-0.7071, 0.7071, -1.0), (-0.5556, 0.8315, -1.0), (-0.3827, 0.9239, -1.0), (-0.1951, 0.9808, -1.0), (0.0, 0.0, 1.0)], [], [(0, 32, 1), (1, 32, 2), (2, 32, 3), (3, 32, 4), (4, 32, 5), (5, 32, 6), (6, 32, 7), (7, 32, 8), (8, 32, 9), (9, 32, 10), (10, 32, 11), (11, 32, 12), (12, 32, 13), (13, 32, 14), (14, 32, 15), (15, 32, 16), (16, 32, 17), (17, 32, 18), (18, 32, 19), (19, 32, 20), (20, 32, 21), (21, 32, 22), (22, 32, 23), (23, 32, 24), (24, 32, 25), (25, 32, 26), (26, 32, 27), (27, 32, 28), (28, 32, 29), (29, 32, 30), (0, 1, 2, 3, 4, 5, 6, 7, 8, 9, 10, 11, 12, 13, 14, 15, 16, 17, 18, 19, 20, 21, 22, 23, 24, 25, 26, 27, 28, 29, 30, 31), (30, 32, 31), (31, 32, 0)])
me_cone.polygons.foreach_set('use_smooth', [True] * 33)
_uv = me_cone.uv_layers.new(name='UVMap')
_uv.uv.foreach_set('vector', [0.25, 0.49, 0.25, 0.25, 0.2968, 0.4854, 0.2968, 0.4854, 0.25, 0.25, 0.3418, 0.4717, 0.3418, 0.4717, 0.25, 0.25, 0.3833, 0.4496, 0.3833, 0.4496, 0.25, 0.25, 0.4197, 0.4197, 0.4197, 0.4197, 0.25, 0.25, 0.4496, 0.3833, 0.4496, 0.3833, 0.25, 0.25, 0.4717, 0.3418, 0.4717, 0.3418, 0.25, 0.25, 0.4854, 0.2968, 0.4854, 0.2968, 0.25, 0.25, 0.49, 0.25, 0.49, 0.25, 0.25, 0.25, 0.4854, 0.2032, 0.4854, 0.2032, 0.25, 0.25, 0.4717, 0.1582, 0.4717, 0.1582, 0.25, 0.25, 0.4496, 0.1167, 0.4496, 0.1167, 0.25, 0.25, 0.4197, 0.08029, 0.4197, 0.08029, 0.25, 0.25, 0.3833, 0.05045, 0.3833, 0.05045, 0.25, 0.25, 0.3418, 0.02827, 0.3418, 0.02827, 0.25, 0.25, 0.2968, 0.01461, 0.2968, 0.01461, 0.25, 0.25, 0.25, 0.01, 0.25, 0.01, 0.25, 0.25, 0.2032, 0.01461, 0.2032, 0.01461, 0.25, 0.25, 0.1582, 0.02827, 0.1582, 0.02827, 0.25, 0.25, 0.1167, 0.05045, 0.1167, 0.05045, 0.25, 0.25, 0.08029, 0.08029, 0.08029, 0.08029, 0.25, 0.25, 0.05045, 0.1167, 0.05045, 0.1167, 0.25, 0.25, 0.02827, 0.1582, 0.02827, 0.1582, 0.25, 0.25, 0.01461, 0.2032, 0.01461, 0.2032, 0.25, 0.25, 0.01, 0.25, 0.01, 0.25, 0.25, 0.25, 0.01461, 0.2968, 0.01461, 0.2968, 0.25, 0.25, 0.02827, 0.3418, 0.02827, 0.3418, 0.25, 0.25, 0.05045, 0.3833, 0.05045, 0.3833, 0.25, 0.25, 0.08029, 0.4197, 0.08029, 0.4197, 0.25, 0.25, 0.1167, 0.4496, 0.1167, 0.4496, 0.25, 0.25, 0.1582, 0.4717, 0.75, 0.49, 0.7968, 0.4854, 0.8418, 0.4717, 0.8833, 0.4496, 0.9197, 0.4197, 0.9496, 0.3833, 0.9717, 0.3418, 0.9854, 0.2968, 0.99, 0.25, 0.9854, 0.2032, 0.9717, 0.1582, 0.9496, 0.1167, 0.9197, 0.08029, 0.8833, 0.05045, 0.8418, 0.02827, 0.7968, 0.01461, 0.75, 0.01, 0.7032, 0.01461, 0.6582, 0.02827, 0.6167, 0.05045, 0.5803, 0.08029, 0.5504, 0.1167, 0.5283, 0.1582, 0.5146, 0.2032, 0.51, 0.25, 0.5146, 0.2968, 0.5283, 0.3418, 0.5504, 0.3833, 0.5803, 0.4197, 0.6167, 0.4496, 0.6582, 0.4717, 0.7032, 0.4854, 0.1582, 0.4717, 0.25, 0.25, 0.2032, 0.4854, 0.2032, 0.4854, 0.25, 0.25, 0.25, 0.49])
me_cone.materials.append(mat_material_003)
me_cone.update()

# ---- objects
ob_light = bpy.data.objects.new('Light', light_light)
ob_camera = bpy.data.objects.new('Camera', cam_camera)
ob_plane_002 = bpy.data.objects.new('Plane.002', me_plane_007)
ob_plane_001 = bpy.data.objects.new('Plane.001', me_plane_001)
ob_cube = bpy.data.objects.new('Cube', me_cube)
ob_cone = bpy.data.objects.new('Cone', me_cone)
ob_mball = bpy.data.objects.new('Mball', None)
ob_mball_001 = bpy.data.objects.new('Mball.001', None)

# ---- transforms, parenting, visibility, modifiers, constraints
ob_light.location = (4.076, 1.005, 5.904)
ob_light.rotation_euler = (0.6503, 0.05522, 1.866)
ob_light.lock_rotations_4d = False
ob_light.empty_display_type = 'ARROWS'
ob_light.color = (0.0, 0.0, 0.0, 0.0)
ob_light.lineart.crease_threshold = 0.0
ob_camera.location = (7.359, -6.926, 4.958)
ob_camera.rotation_euler = (1.109, 0.0, 0.8149)
ob_camera.lock_rotations_4d = False
ob_camera.empty_display_type = 'ARROWS'
ob_camera.color = (0.0, 0.0, 0.0, 0.0)
ob_camera.display_type = 'WIRE'
ob_camera.lineart.crease_threshold = 0.0
ob_plane_002.location = (1.795, 0.4195, 4.198)
_m = ob_plane_002.modifiers.new('Auto Smooth', 'NODES')
_m.node_group = ng_auto_smooth
_gi = [s.identifier for s in ng_auto_smooth.interface.items_tree if s.item_type == 'SOCKET' and s.in_out == 'INPUT']
_m[_gi[1]] = 0.5236  # Angle
ob_plane_001.location = (1.795, 0.4195, 4.198)
_m = ob_plane_001.modifiers.new('Auto Smooth', 'NODES')
_m.node_group = ng_auto_smooth
_gi = [s.identifier for s in ng_auto_smooth.interface.items_tree if s.item_type == 'SOCKET' and s.in_out == 'INPUT']
_m[_gi[1]] = 0.5236  # Angle
ob_cube.location = (-1.694, -2.423, 6.847)
ob_cube.scale = (0.2864, 0.2864, 0.2864)
ob_cube.lock_rotations_4d = False
ob_cube.empty_display_type = 'ARROWS'
ob_cube.lineart.crease_threshold = 0.0
ob_cone.location = (1.795, -1.206, 10.05)
ob_cone.rotation_euler = (1.571, -0.0, 0.0)
ob_cone.scale = (0.4378, 0.4378, 0.4378)
_m = ob_cone.modifiers.new('Auto Smooth', 'NODES')
_m.node_group = ng_auto_smooth
_gi = [s.identifier for s in ng_auto_smooth.interface.items_tree if s.item_type == 'SOCKET' and s.in_out == 'INPUT']
_m[_gi[1]] = 0.5236  # Angle
ob_mball.location = (1.108, -0.5797, 10.69)
ob_mball.scale = (0.2667, 0.2667, 0.2667)
ob_mball.empty_image_offset = (0.0, 0.0)
ob_mball_001.location = (2.413, -0.5797, 10.69)
ob_mball_001.scale = (0.2667, 0.2667, 0.2667)
ob_mball_001.empty_image_offset = (0.0, 0.0)

# ---- collection membership
col_collection.objects.link(ob_light)
col_collection.objects.link(ob_camera)
col_collection.objects.link(ob_plane_002)
col_collection.objects.link(ob_plane_001)
col_collection.objects.link(ob_cube)
col_collection.objects.link(ob_cone)
col_collection.objects.link(ob_mball)
col_collection.objects.link(ob_mball_001)

# ---- scene / render settings (as saved in the file)
scene.camera = ob_camera
scene.frame_start = 1; scene.frame_end = 250; scene.frame_set(63)
scene.render.engine = 'BLENDER_EEVEE_NEXT'
scene.cycles.sampling_pattern = 'TABULATED_SOBOL'
scene.view_settings.view_transform = 'Filmic'
bpy.context.view_layer.update()
